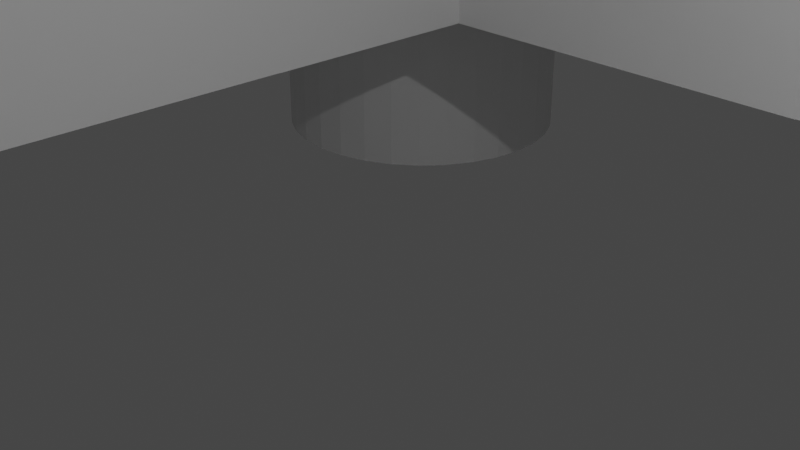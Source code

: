 # Source: capaclateralsethernet2.blend  (saved by Blender 3.1.7; exported with 4.5.12 LTS)
import bpy
from mathutils import Matrix  # noqa: F401  (used for matrix-valued properties, if any)

bpy.ops.wm.read_factory_settings(use_empty=True)
scene = bpy.context.scene
scene.name = 'Scene'

# ---- collections
col_collection = bpy.data.collections.new('Collection'); scene.collection.children.link(col_collection)

# ---- world
world_world = bpy.data.worlds.new('World'); scene.world = world_world
world_world.use_nodes = True; world_world.node_tree.nodes.clear()
_N = world_world.node_tree.nodes; _L = world_world.node_tree.links
n0 = _N.new('ShaderNodeOutputWorld'); n0.name = 'World Output'; n0.location = (300, 300)
n1 = _N.new('ShaderNodeBackground'); n1.name = 'Background'; n1.location = (10, 300)
n1.inputs[0].default_value = (0.05088, 0.05088, 0.05088, 1.0)
_L.new(n1.outputs[0], n0.inputs[0])
n0.is_active_output = True
world_world.color = (0.05088, 0.05088, 0.05088)
world_world.use_sun_shadow = False
world_world.sun_shadow_jitter_overblur = 0.0

# ---- cameras
cam_camera = bpy.data.cameras.new('Camera')
cam_camera.clip_end = 100.0
cam_camera.ortho_scale = 7.314

# ---- lights
light_light = bpy.data.lights.new('Light', 'POINT')
light_light.transmission_factor = 0.0
light_light.energy = 1000.0
light_light.shadow_soft_size = 0.1
light_light.shadow_maximum_resolution = 0.006
light_light.use_absolute_resolution = True

# ---- meshes
me_cylinder = bpy.data.meshes.new('Cylinder')
me_cylinder.from_pydata([(0.0, 1.0, -1.0), (0.0, 1.0, 1.0), (0.1951, 0.9808, -1.0), (0.1951, 0.9808, 1.0), (0.3827, 0.9239, -1.0), (0.3827, 0.9239, 1.0), (0.5556, 0.8315, -1.0), (0.5556, 0.8315, 1.0), (0.7071, 0.7071, -1.0), (0.7071, 0.7071, 1.0), (0.8315, 0.5556, -1.0), (0.8315, 0.5556, 1.0), (0.9239, 0.3827, -1.0), (0.9239, 0.3827, 1.0), (0.9808, 0.1951, -1.0), (0.9808, 0.1951, 1.0), (1.0, -4.371e-08, -1.0), (1.0, -4.371e-08, 1.0), (0.9808, -0.1951, -1.0), (0.9808, -0.1951, 1.0), (0.9239, -0.3827, -1.0), (0.9239, -0.3827, 1.0), (0.8315, -0.5556, -1.0), (0.8315, -0.5556, 1.0), (0.7071, -0.7071, -1.0), (0.7071, -0.7071, 1.0), (0.5556, -0.8315, -1.0), (0.5556, -0.8315, 1.0), (0.3827, -0.9239, -1.0), (0.3827, -0.9239, 1.0), (0.1951, -0.9808, -1.0), (0.1951, -0.9808, 1.0), (-8.742e-08, -1.0, -1.0), (-8.742e-08, -1.0, 1.0), (-0.1951, -0.9808, -1.0), (-0.1951, -0.9808, 1.0), (-0.3827, -0.9239, -1.0), (-0.3827, -0.9239, 1.0), (-0.5556, -0.8315, -1.0), (-0.5556, -0.8315, 1.0), (-0.7071, -0.7071, -1.0), (-0.7071, -0.7071, 1.0), (-0.8315, -0.5556, -1.0), (-0.8315, -0.5556, 1.0), (-0.9239, -0.3827, -1.0), (-0.9239, -0.3827, 1.0), (-0.9808, -0.1951, -1.0), (-0.9808, -0.1951, 1.0), (-1.0, 1.192e-08, -1.0), (-1.0, 1.192e-08, 1.0), (-0.9808, 0.1951, -1.0), (-0.9808, 0.1951, 1.0), (-0.9239, 0.3827, -1.0), (-0.9239, 0.3827, 1.0), (-0.8315, 0.5556, -1.0), (-0.8315, 0.5556, 1.0), (-0.7071, 0.7071, -1.0), (-0.7071, 0.7071, 1.0), (-0.5556, 0.8315, -1.0), (-0.5556, 0.8315, 1.0), (-0.3827, 0.9239, -1.0), (-0.3827, 0.9239, 1.0), (-0.1951, 0.9808, -1.0), (-0.1951, 0.9808, 1.0), (-0.5811, -6.929e-09, 1.0), (-0.5368, -0.2224, 1.0), (-0.5699, -0.1134, 1.0), (-0.5699, 0.1134, 1.0), (-0.4832, -0.3228, 1.0), (-0.4832, 0.3228, 1.0), (-0.5368, 0.2224, 1.0), (-0.1134, 0.5699, 1.0), (0.1134, 0.5699, 1.0), (-5.08e-08, 0.5811, 1.0), (-0.2224, 0.5368, 1.0), (-0.2224, -0.5368, 1.0), (0.0, -0.5811, 1.0), (0.1134, -0.5699, 1.0), (-0.1134, -0.5699, 1.0), (0.2224, -0.5368, 1.0), (0.2224, 0.5368, 1.0), (0.4832, 0.3228, 1.0), (0.4832, -0.3228, 1.0), (0.5811, 2.54e-08, 1.0), (0.5699, 0.1134, 1.0), (0.5368, -0.2224, 1.0), (0.5699, -0.1134, 1.0), (0.5368, 0.2224, 1.0), (-5.08e-08, 0.5811, -1.0), (0.1134, 0.5699, -1.0), (0.2224, -0.5368, -1.0), (0.2224, 0.5368, -1.0), (0.4832, -0.3228, -1.0), (0.4832, 0.3228, -1.0), (0.5811, 2.54e-08, -1.0), (0.5699, 0.1134, -1.0), (0.5699, -0.1134, -1.0), (0.5368, 0.2224, -1.0), (0.5368, -0.2224, -1.0), (-0.5811, -6.929e-09, -1.0), (-0.5368, -0.2224, -1.0), (-0.5699, -0.1134, -1.0), (-0.5699, 0.1134, -1.0), (-0.4832, -0.3228, -1.0), (-0.4832, 0.3228, -1.0), (-0.5368, 0.2224, -1.0), (-0.2224, 0.5368, -1.0), (-0.2224, -0.5368, -1.0), (-0.1134, 0.5699, -1.0), (0.1134, -0.5699, -1.0), (0.0, -0.5811, -1.0), (-0.1134, -0.5699, -1.0), (-0.427, 0.3912, 1.0), (-0.427, 0.4919, 1.0), (-0.3065, 0.4919, 1.0), (0.3065, -0.4919, 1.0), (0.427, -0.3912, 1.0), (0.427, -0.4919, 1.0), (0.427, 0.4919, 1.0), (0.3065, 0.4919, 1.0), (0.427, 0.3912, 1.0), (-0.3065, -0.4919, 1.0), (-0.427, -0.4919, 1.0), (-0.427, -0.3912, 1.0), (0.427, 0.4919, -1.0), (0.427, 0.3912, -1.0), (0.3065, 0.4919, -1.0), (-0.427, 0.3912, -1.0), (-0.427, 0.4919, -1.0), (-0.3065, 0.4919, -1.0), (-0.427, -0.3912, -1.0), (0.427, -0.4919, -1.0), (-0.427, -0.4919, -1.0), (-0.3065, -0.4919, -1.0), (0.427, -0.3912, -1.0), (0.3065, -0.4919, -1.0), (-0.6724, 0.6751, 2.971), (-0.6724, 0.6751, -1.001), (-0.6724, -0.6751, 2.971), (-0.6724, -0.6751, -1.001), (0.6724, 0.6751, 2.971), (0.6724, 0.6751, -1.001), (0.6724, -0.6751, 2.971), (0.6724, -0.6751, -1.001), (-0.427, -0.4919, 2.971), (0.427, -0.4919, 2.971), (-0.427, 0.4919, 2.971), (0.427, 0.4919, 2.971), (0.427, -0.4919, -1.001), (-0.427, -0.4919, -1.001), (-0.427, 0.4919, -1.001), (0.427, 0.4919, -1.001)], [], [(0, 1, 3, 2), (2, 3, 5, 4), (4, 5, 7, 6), (6, 7, 9, 8), (8, 9, 11, 10), (10, 11, 13, 12), (12, 13, 15, 14), (14, 15, 17, 16), (16, 17, 19, 18), (18, 19, 21, 20), (20, 21, 23, 22), (22, 23, 25, 24), (24, 25, 27, 26), (26, 27, 29, 28), (28, 29, 31, 30), (30, 31, 33, 32), (32, 33, 35, 34), (34, 35, 37, 36), (36, 37, 39, 38), (38, 39, 41, 40), (40, 41, 43, 42), (42, 43, 45, 44), (44, 45, 47, 46), (46, 47, 49, 48), (48, 49, 51, 50), (50, 51, 53, 52), (52, 53, 55, 54), (54, 55, 57, 56), (56, 57, 59, 58), (58, 59, 61, 60), (81, 87, 84, 83, 86, 85, 82, 116, 117, 115, 79, 77, 76, 78, 75, 37, 35, 33, 31, 29, 27, 25, 23, 21, 19, 17, 15, 13, 11, 9, 7, 5, 3, 1, 63, 61, 59, 57, 55, 53, 70, 69, 112, 113, 114, 74, 71, 73, 72, 80, 119, 118, 120), (123, 68, 65, 66, 64, 67, 70, 53, 51, 49, 47, 45, 43, 41, 39, 37, 75, 121, 122), (60, 61, 63, 62), (62, 63, 1, 0), (91, 89, 88, 108, 106, 129, 128, 127, 104, 105, 102, 99, 101, 46, 48, 50, 52, 54, 56, 58, 60, 62, 0, 2, 4, 6, 8, 10, 12, 14, 95, 97, 93, 125, 124, 126), (107, 111, 110, 109, 90, 135, 131, 134, 92, 98, 96, 94, 95, 14, 16, 18, 20, 22, 24, 26, 28, 30, 32, 34, 36, 38, 40, 42, 44, 46, 101, 100, 103, 130, 132, 133), (76, 77, 109, 110), (77, 79, 90, 109), (135, 90, 79, 115), (82, 92, 134, 116), (82, 85, 98, 92), (85, 86, 96, 98), (86, 83, 94, 96), (83, 84, 95, 94), (84, 87, 97, 95), (87, 81, 93, 97), (125, 93, 81, 120), (80, 91, 126, 119), (91, 80, 72, 89), (89, 72, 73, 88), (88, 73, 71, 108), (108, 71, 74, 106), (129, 106, 74, 114), (69, 104, 127, 112), (104, 69, 70, 105), (105, 70, 67, 102), (102, 67, 64, 99), (99, 64, 66, 101), (101, 66, 65, 100), (100, 65, 68, 103), (130, 103, 68, 123), (75, 107, 133, 121), (75, 78, 111, 107), (78, 76, 110, 111), (127, 128, 113, 112), (123, 122, 132, 130), (132, 122, 121, 133), (117, 131, 135, 115), (131, 117, 116, 134), (120, 118, 124, 125), (124, 118, 119, 126), (114, 113, 128, 129), (136, 137, 139, 138), (138, 139, 143, 142), (142, 143, 141, 140), (140, 141, 137, 136), (146, 136, 138, 142, 140, 147, 145, 144), (140, 136, 146, 147), (150, 137, 141, 151), (151, 141, 143, 139, 137, 150, 149, 148), (150, 146, 144, 149), (149, 144, 145, 148), (145, 147, 151, 148), (147, 146, 150, 151)])
_uv = me_cylinder.uv_layers.new(name='UVMap')
_uv.uv.foreach_set('vector', [1.0, 0.5, 1.0, 1.0, 0.9688, 1.0, 0.9688, 0.5, 0.9688, 0.5, 0.9688, 1.0, 0.9375, 1.0, 0.9375, 0.5, 0.9375, 0.5, 0.9375, 1.0, 0.9062, 1.0, 0.9062, 0.5, 0.9062, 0.5, 0.9062, 1.0, 0.875, 1.0, 0.875, 0.5, 0.875, 0.5, 0.875, 1.0, 0.8438, 1.0, 0.8438, 0.5, 0.8438, 0.5, 0.8438, 1.0, 0.8125, 1.0, 0.8125, 0.5, 0.8125, 0.5, 0.8125, 1.0, 0.7812, 1.0, 0.7812, 0.5, 0.7812, 0.5, 0.7812, 1.0, 0.75, 1.0, 0.75, 0.5, 0.75, 0.5, 0.75, 1.0, 0.7188, 1.0, 0.7188, 0.5, 0.7188, 0.5, 0.7188, 1.0, 0.6875, 1.0, 0.6875, 0.5, 0.6875, 0.5, 0.6875, 1.0, 0.6562, 1.0, 0.6562, 0.5, 0.6562, 0.5, 0.6562, 1.0, 0.625, 1.0, 0.625, 0.5, 0.625, 0.5, 0.625, 1.0, 0.5938, 1.0, 0.5938, 0.5, 0.5938, 0.5, 0.5938, 1.0, 0.5625, 1.0, 0.5625, 0.5, 0.5625, 0.5, 0.5625, 1.0, 0.5312, 1.0, 0.5312, 0.5, 0.5312, 0.5, 0.5312, 1.0, 0.5, 1.0, 0.5, 0.5, 0.5, 0.5, 0.5, 1.0, 0.4688, 1.0, 0.4688, 0.5, 0.4688, 0.5, 0.4688, 1.0, 0.4375, 1.0, 0.4375, 0.5, 0.4375, 0.5, 0.4375, 1.0, 0.4062, 1.0, 0.4062, 0.5, 0.4062, 0.5, 0.4062, 1.0, 0.375, 1.0, 0.375, 0.5, 0.375, 0.5, 0.375, 1.0, 0.3438, 1.0, 0.3438, 0.5, 0.3438, 0.5, 0.3438, 1.0, 0.3125, 1.0, 0.3125, 0.5, 0.3125, 0.5, 0.3125, 1.0, 0.2812, 1.0, 0.2812, 0.5, 0.2812, 0.5, 0.2812, 1.0, 0.25, 1.0, 0.25, 0.5, 0.25, 0.5, 0.25, 1.0, 0.2188, 1.0, 0.2188, 0.5, 0.2188, 0.5, 0.2188, 1.0, 0.1875, 1.0, 0.1875, 0.5, 0.1875, 0.5, 0.1875, 1.0, 0.1562, 1.0, 0.1562, 0.5, 0.1562, 0.5, 0.1562, 1.0, 0.125, 1.0, 0.125, 0.5, 0.125, 0.5, 0.125, 1.0, 0.09375, 1.0, 0.09375, 0.5, 0.09375, 0.5, 0.09375, 1.0, 0.0625, 1.0, 0.0625, 0.5, 0.366, 0.3275, 0.3788, 0.3034, 0.3868, 0.2772, 0.3895, 0.25, 0.3868, 0.2228, 0.3788, 0.1966, 0.366, 0.1725, 0.3525, 0.1561, 0.3525, 0.1319, 0.3236, 0.1319, 0.3034, 0.1212, 0.2772, 0.1132, 0.25, 0.1105, 0.2228, 0.1132, 0.1966, 0.1212, 0.1582, 0.02827, 0.2032, 0.01461, 0.25, 0.01, 0.2968, 0.01461, 0.3418, 0.02827, 0.3833, 0.05045, 0.4197, 0.08029, 0.4496, 0.1167, 0.4717, 0.1582, 0.4854, 0.2032, 0.49, 0.25, 0.4854, 0.2968, 0.4717, 0.3418, 0.4496, 0.3833, 0.4197, 0.4197, 0.3833, 0.4496, 0.3418, 0.4717, 0.2968, 0.4854, 0.25, 0.49, 0.2032, 0.4854, 0.1582, 0.4717, 0.1167, 0.4496, 0.08029, 0.4197, 0.05045, 0.3833, 0.02827, 0.3418, 0.1212, 0.3034, 0.134, 0.3275, 0.1475, 0.3439, 0.1475, 0.3681, 0.1764, 0.3681, 0.1966, 0.3788, 0.2228, 0.3868, 0.25, 0.3895, 0.2772, 0.3868, 0.3034, 0.3788, 0.3236, 0.3681, 0.3525, 0.3681, 0.3525, 0.3439, 0.1475, 0.1561, 0.134, 0.1725, 0.1212, 0.1966, 0.1132, 0.2228, 0.1105, 0.25, 0.1132, 0.2772, 0.1212, 0.3034, 0.02827, 0.3418, 0.01461, 0.2968, 0.01, 0.25, 0.01461, 0.2032, 0.02827, 0.1582, 0.05045, 0.1167, 0.08029, 0.08029, 0.1167, 0.05045, 0.1582, 0.02827, 0.1966, 0.1212, 0.1764, 0.1319, 0.1475, 0.1319, 0.0625, 0.5, 0.0625, 1.0, 0.03125, 1.0, 0.03125, 0.5, 0.03125, 0.5, 0.03125, 1.0, 0.0, 1.0, 0.0, 0.5, 0.8034, 0.3788, 0.7772, 0.3868, 0.75, 0.3895, 0.7228, 0.3868, 0.6966, 0.3788, 0.6764, 0.3681, 0.6475, 0.3681, 0.6475, 0.3439, 0.634, 0.3275, 0.6212, 0.3034, 0.6132, 0.2772, 0.6105, 0.25, 0.6132, 0.2228, 0.5146, 0.2032, 0.51, 0.25, 0.5146, 0.2968, 0.5283, 0.3418, 0.5504, 0.3833, 0.5803, 0.4197, 0.6167, 0.4496, 0.6582, 0.4717, 0.7032, 0.4854, 0.75, 0.49, 0.7968, 0.4854, 0.8418, 0.4717, 0.8833, 0.4496, 0.9197, 0.4197, 0.9496, 0.3833, 0.9717, 0.3418, 0.9854, 0.2968, 0.8868, 0.2772, 0.8788, 0.3034, 0.866, 0.3275, 0.8525, 0.3439, 0.8525, 0.3681, 0.8236, 0.3681, 0.6966, 0.1212, 0.7228, 0.1132, 0.75, 0.1105, 0.7772, 0.1132, 0.8034, 0.1212, 0.8236, 0.1319, 0.8525, 0.1319, 0.8525, 0.1561, 0.866, 0.1725, 0.8788, 0.1966, 0.8868, 0.2228, 0.8895, 0.25, 0.8868, 0.2772, 0.9854, 0.2968, 0.99, 0.25, 0.9854, 0.2032, 0.9717, 0.1582, 0.9496, 0.1167, 0.9197, 0.08029, 0.8833, 0.05045, 0.8418, 0.02827, 0.7968, 0.01461, 0.75, 0.01, 0.7032, 0.01461, 0.6582, 0.02827, 0.6167, 0.05045, 0.5803, 0.08029, 0.5504, 0.1167, 0.5283, 0.1582, 0.5146, 0.2032, 0.6132, 0.2228, 0.6212, 0.1966, 0.634, 0.1725, 0.6475, 0.1561, 0.6475, 0.1319, 0.6764, 0.1319, 1.0, 0.6427, 0.9688, 0.6427, 0.9688, 0.691, 1.0, 0.691, 0.9688, 0.6427, 0.9375, 0.6427, 0.9375, 0.691, 0.9688, 0.691, 0.9113, 0.691, 0.9375, 0.691, 0.9375, 0.6427, 0.9113, 0.6427, 0.8438, 0.6427, 0.8438, 0.691, 0.868, 0.691, 0.868, 0.6427, 0.8438, 0.6427, 0.8125, 0.6427, 0.8125, 0.691, 0.8438, 0.691, 0.8125, 0.6427, 0.7812, 0.6427, 0.7812, 0.691, 0.8125, 0.691, 0.7812, 0.6427, 0.75, 0.6427, 0.75, 0.691, 0.7812, 0.691, 0.75, 0.6427, 0.7188, 0.6427, 0.7188, 0.691, 0.75, 0.691, 0.7187, 0.6427, 0.6875, 0.6427, 0.6875, 0.691, 0.7188, 0.691, 0.6875, 0.6427, 0.6562, 0.6427, 0.6562, 0.691, 0.6875, 0.691, 0.632, 0.691, 0.6562, 0.691, 0.6562, 0.6427, 0.632, 0.6427, 0.5625, 0.6427, 0.5625, 0.691, 0.5887, 0.691, 0.5887, 0.6427, 0.5625, 0.691, 0.5625, 0.6427, 0.5312, 0.6427, 0.5312, 0.691, 0.5312, 0.691, 0.5312, 0.6427, 0.5, 0.6427, 0.5, 0.691, 0.5, 0.691, 0.5, 0.6427, 0.4688, 0.6427, 0.4688, 0.691, 0.4688, 0.691, 0.4688, 0.6427, 0.4375, 0.6427, 0.4375, 0.691, 0.4113, 0.691, 0.4375, 0.691, 0.4375, 0.6427, 0.4113, 0.6427, 0.3438, 0.6427, 0.3438, 0.691, 0.368, 0.691, 0.368, 0.6427, 0.3438, 0.691, 0.3438, 0.6427, 0.3125, 0.6427, 0.3125, 0.691, 0.3125, 0.691, 0.3125, 0.6427, 0.2812, 0.6427, 0.2812, 0.691, 0.2812, 0.691, 0.2812, 0.6427, 0.25, 0.6427, 0.25, 0.691, 0.25, 0.691, 0.25, 0.6427, 0.2188, 0.6427, 0.2188, 0.691, 0.2188, 0.691, 0.2187, 0.6427, 0.1875, 0.6427, 0.1875, 0.691, 0.1875, 0.691, 0.1875, 0.6427, 0.1562, 0.6427, 0.1562, 0.691, 0.132, 0.691, 0.1562, 0.691, 0.1562, 0.6427, 0.132, 0.6427, 0.0625, 0.6427, 0.0625, 0.691, 0.08866, 0.691, 0.08866, 0.6427, 0.0625, 0.6427, 0.03125, 0.6427, 0.03125, 0.691, 0.0625, 0.691, 0.03125, 0.6427, 0.0, 0.6427, 0.0, 0.691, 0.03125, 0.691, 0.5332, 0.02558, 0.5332, 0.0, 0.5109, 0.0, 0.5109, 0.02558, 0.5109, 0.2244, 0.5109, 0.25, 0.5332, 0.25, 0.5332, 0.2244, 0.5332, 0.25, 0.5109, 0.25, 0.5109, 0.2853, 0.5332, 0.2853, 0.5109, 0.5, 0.5332, 0.5, 0.5332, 0.4647, 0.5109, 0.4647, 0.5332, 0.5, 0.5109, 0.5, 0.5109, 0.5256, 0.5332, 0.5256, 0.5109, 0.7244, 0.5109, 0.75, 0.5332, 0.75, 0.5332, 0.7244, 0.5332, 0.75, 0.5109, 0.75, 0.5109, 0.7853, 0.5332, 0.7853, 0.5109, 0.9647, 0.5109, 1.0, 0.5332, 1.0, 0.5332, 0.9647, 0.375, 0.0, 0.625, 0.0, 0.625, 0.25, 0.375, 0.25, 0.375, 0.25, 0.625, 0.25, 0.625, 0.5, 0.375, 0.5, 0.375, 0.5, 0.625, 0.5, 0.625, 0.75, 0.375, 0.75, 0.375, 0.75, 0.625, 0.75, 0.625, 1.0, 0.375, 1.0, 0.1706, 0.7161, 0.125, 0.75, 0.125, 0.5, 0.375, 0.5, 0.375, 0.75, 0.3294, 0.7161, 0.3294, 0.5339, 0.1706, 0.5339, 0.375, 0.75, 0.125, 0.75, 0.1706, 0.7161, 0.3294, 0.7161, 0.8294, 0.7161, 0.875, 0.75, 0.625, 0.75, 0.6706, 0.7161, 0.6706, 0.7161, 0.625, 0.75, 0.625, 0.5, 0.875, 0.5, 0.875, 0.75, 0.8294, 0.7161, 0.8294, 0.5339, 0.6706, 0.5339, 0.5332, 0.0, 0.4889, 0.0, 0.4889, 0.25, 0.5332, 0.25, 0.5332, 0.25, 0.4889, 0.25, 0.4889, 0.5, 0.5332, 0.5, 0.4889, 0.5, 0.4889, 0.75, 0.5332, 0.75, 0.5332, 0.5, 0.4889, 0.75, 0.4889, 1.0, 0.5332, 1.0, 0.5332, 0.75])
me_cylinder.use_remesh_fix_poles = True
me_cylinder.use_remesh_preserve_attributes = False
me_cylinder.update()
me_cube_001 = bpy.data.meshes.new('Cube.001')
me_cube_001.from_pydata([(-1.0, -1.0, -1.0), (-1.0, -1.0, 1.0), (-1.0, 1.0, -1.0), (-1.0, 1.0, 1.0), (1.0, -1.0, -1.0), (1.0, -1.0, 1.0), (1.0, 1.0, -1.0), (1.0, 1.0, 1.0), (0.0, 0.4574, -1.0), (0.4574, -2e-08, -1.0), (0.4487, -0.08924, -1.0), (0.4487, 0.08924, -1.0), (0.4226, -0.1751, -1.0), (0.4226, 0.1751, -1.0), (-0.4574, 5.455e-09, -1.0), (-0.4487, -0.08924, -1.0), (-0.4487, 0.08924, -1.0), (-0.4226, -0.1751, -1.0), (-0.4226, 0.1751, -1.0), (-3.999e-08, -0.4574, -1.0), (-0.4574, 5.455e-09, 1.0), (-0.4487, 0.08924, 1.0), (-0.4487, -0.08924, 1.0), (-0.4226, -0.1751, 1.0), (-0.4226, 0.1751, 1.0), (0.0, 0.4574, 1.0), (-3.999e-08, -0.4574, 1.0), (0.4574, -2e-08, 1.0), (0.4226, -0.1751, 1.0), (0.4487, -0.08924, 1.0), (0.4487, 0.08924, 1.0), (0.4226, 0.1751, 1.0), (-0.8559, -0.7875, -1.0), (-0.8507, -0.7615, -1.0), (-0.8545, -0.7742, -1.0), (-0.8444, -0.7497, -1.0), (-0.8256, -0.7309, -1.0), (-0.8359, -0.7394, -1.0), (-0.8138, -0.7246, -1.0), (-0.8545, -0.8008, -1.0), (-0.8507, -0.8136, -1.0), (-0.7878, -0.7194, -1.0), (-0.7745, -0.7207, -1.0), (-0.8011, -0.7207, -1.0), (-0.8444, -0.8253, -1.0), (-0.8359, -0.8357, -1.0), (-0.7617, -0.7246, -1.0), (-0.7396, -0.7394, -1.0), (-0.7499, -0.7309, -1.0), (-0.8256, -0.8441, -1.0), (-0.7312, -0.7497, -1.0), (-0.7249, -0.7615, -1.0), (-0.8138, -0.8504, -1.0), (-0.8011, -0.8543, -1.0), (-0.7197, -0.7875, -1.0), (-0.721, -0.8008, -1.0), (-0.721, -0.7742, -1.0), (-0.7878, -0.8556, -1.0), (-0.7617, -0.8504, -1.0), (-0.7499, -0.8441, -1.0), (-0.7745, -0.8543, -1.0), (-0.7312, -0.8253, -1.0), (-0.7396, -0.8357, -1.0), (-0.7249, -0.8136, -1.0), (-0.8559, -0.7875, 1.0), (-0.8507, -0.7615, 1.0), (-0.8545, -0.7742, 1.0), (-0.8359, -0.7394, 1.0), (-0.8138, -0.7246, 1.0), (-0.8256, -0.7309, 1.0), (-0.8444, -0.7497, 1.0), (-0.7878, -0.8556, 1.0), (-0.7617, -0.8504, 1.0), (-0.7499, -0.8441, 1.0), (-0.7745, -0.8543, 1.0), (-0.7312, -0.8253, 1.0), (-0.7396, -0.8357, 1.0), (-0.7249, -0.8136, 1.0), (-0.8138, -0.8504, 1.0), (-0.8011, -0.8543, 1.0), (-0.7197, -0.7875, 1.0), (-0.721, -0.8008, 1.0), (-0.721, -0.7742, 1.0), (-0.8545, -0.8008, 1.0), (-0.8507, -0.8136, 1.0), (-0.8011, -0.7207, 1.0), (-0.7745, -0.7207, 1.0), (-0.7878, -0.7194, 1.0), (-0.8256, -0.8441, 1.0), (-0.7312, -0.7497, 1.0), (-0.7249, -0.7615, 1.0), (-0.8444, -0.8253, 1.0), (-0.8359, -0.8357, 1.0), (-0.7499, -0.7309, 1.0), (-0.7396, -0.7394, 1.0), (-0.7617, -0.7246, 1.0), (0.8258, -0.7309, -1.0), (0.814, -0.7246, -1.0), (0.8361, -0.7394, -1.0), (0.8509, -0.7615, -1.0), (0.8446, -0.7497, -1.0), (0.8561, -0.7875, -1.0), (0.8548, -0.7742, -1.0), (0.7314, -0.8253, -1.0), (0.7398, -0.8357, -1.0), (0.7251, -0.8136, -1.0), (0.7619, -0.8504, -1.0), (0.7501, -0.8441, -1.0), (0.788, -0.8556, -1.0), (0.7747, -0.8543, -1.0), (0.7747, -0.7207, -1.0), (0.788, -0.7194, -1.0), (0.8013, -0.7207, -1.0), (0.8509, -0.8136, -1.0), (0.8548, -0.8008, -1.0), (0.7398, -0.7394, -1.0), (0.7501, -0.7309, -1.0), (0.7619, -0.7246, -1.0), (0.8446, -0.8253, -1.0), (0.8361, -0.8357, -1.0), (0.7199, -0.7875, -1.0), (0.7212, -0.7742, -1.0), (0.7212, -0.8008, -1.0), (0.814, -0.8504, -1.0), (0.8013, -0.8543, -1.0), (0.7251, -0.7615, -1.0), (0.7314, -0.7497, -1.0), (0.8258, -0.8441, -1.0), (0.7251, -0.7615, 1.0), (0.7314, -0.7497, 1.0), (0.8258, -0.8441, 1.0), (0.8359, -0.8359, 1.0), (0.7396, -0.7396, 1.0), (0.7199, -0.7875, 1.0), (0.7212, -0.8008, 1.0), (0.7212, -0.7742, 1.0), (0.814, -0.8504, 1.0), (0.8013, -0.8543, 1.0), (0.7251, -0.8136, 1.0), (0.7398, -0.8357, 1.0), (0.7314, -0.8253, 1.0), (0.7619, -0.8504, 1.0), (0.788, -0.8556, 1.0), (0.7747, -0.8543, 1.0), (0.7501, -0.8441, 1.0), (0.7398, -0.7394, 1.0), (0.7501, -0.7309, 1.0), (0.7619, -0.7246, 1.0), (0.8361, -0.8357, 1.0), (0.8446, -0.8253, 1.0), (0.788, -0.7194, 1.0), (0.7747, -0.7207, 1.0), (0.8548, -0.8008, 1.0), (0.8509, -0.8136, 1.0), (0.8013, -0.7207, 1.0), (0.8258, -0.7309, 1.0), (0.814, -0.7246, 1.0), (0.8361, -0.7394, 1.0), (0.8509, -0.7615, 1.0), (0.8446, -0.7497, 1.0), (0.8561, -0.7875, 1.0), (0.8548, -0.7742, 1.0), (0.7501, 0.732, -1.0), (0.7619, 0.7257, -1.0), (0.7402, 0.7402, -1.0), (0.8446, 0.8265, -1.0), (0.8364, 0.8364, -1.0), (0.7747, 0.7219, -1.0), (0.788, 0.7206, -1.0), (0.8013, 0.7219, -1.0), (0.8509, 0.8147, -1.0), (0.8548, 0.8019, -1.0), (0.814, 0.7257, -1.0), (0.8361, 0.7405, -1.0), (0.8258, 0.732, -1.0), (0.8509, 0.7626, -1.0), (0.8561, 0.7886, -1.0), (0.8446, 0.7508, -1.0), (0.8548, 0.7754, -1.0), (0.7314, 0.7508, -1.0), (0.7251, 0.7626, -1.0), (0.8361, 0.8368, -1.0), (0.8258, 0.8452, -1.0), (0.7398, 0.7405, -1.0), (0.7199, 0.7886, -1.0), (0.7212, 0.8019, -1.0), (0.7212, 0.7754, -1.0), (0.814, 0.8515, -1.0), (0.8013, 0.8554, -1.0), (0.7314, 0.8265, -1.0), (0.7251, 0.8147, -1.0), (0.7398, 0.8368, -1.0), (0.7619, 0.8515, -1.0), (0.7501, 0.8452, -1.0), (0.788, 0.8567, -1.0), (0.7747, 0.8554, -1.0), (0.7314, 0.8265, 1.0), (0.7251, 0.8147, 1.0), (0.7398, 0.8368, 1.0), (0.7619, 0.8515, 1.0), (0.7501, 0.8452, 1.0), (0.788, 0.8567, 1.0), (0.7747, 0.8554, 1.0), (0.7199, 0.7886, 1.0), (0.7212, 0.8019, 1.0), (0.7212, 0.7754, 1.0), (0.814, 0.8515, 1.0), (0.8013, 0.8554, 1.0), (0.7251, 0.7626, 1.0), (0.7314, 0.7508, 1.0), (0.7398, 0.7405, 1.0), (0.8361, 0.8368, 1.0), (0.8258, 0.8452, 1.0), (0.7501, 0.732, 1.0), (0.7619, 0.7257, 1.0), (0.8446, 0.8265, 1.0), (0.7747, 0.7219, 1.0), (0.788, 0.7206, 1.0), (0.8013, 0.7219, 1.0), (0.8548, 0.8019, 1.0), (0.8509, 0.8147, 1.0), (0.814, 0.7257, 1.0), (0.8361, 0.7405, 1.0), (0.8258, 0.732, 1.0), (0.8509, 0.7626, 1.0), (0.8561, 0.7886, 1.0), (0.8446, 0.7508, 1.0), (0.8548, 0.7754, 1.0), (-0.844, 0.8265, -1.0), (-0.8361, 0.8361, -1.0), (-0.7613, 0.7257, -1.0), (-0.7399, 0.7399, -1.0), (-0.7495, 0.732, -1.0), (-0.8542, 0.8019, -1.0), (-0.8503, 0.8147, -1.0), (-0.7874, 0.7206, -1.0), (-0.7741, 0.7219, -1.0), (-0.8007, 0.7219, -1.0), (-0.8555, 0.7886, -1.0), (-0.8503, 0.7626, -1.0), (-0.8542, 0.7754, -1.0), (-0.8355, 0.7405, -1.0), (-0.8134, 0.7257, -1.0), (-0.8252, 0.732, -1.0), (-0.844, 0.7508, -1.0), (-0.8355, 0.8368, -1.0), (-0.8252, 0.8452, -1.0), (-0.7308, 0.7508, -1.0), (-0.7245, 0.7626, -1.0), (-0.7392, 0.7405, -1.0), (-0.8134, 0.8515, -1.0), (-0.8007, 0.8554, -1.0), (-0.7193, 0.7886, -1.0), (-0.7206, 0.7754, -1.0), (-0.7206, 0.8019, -1.0), (-0.7874, 0.8567, -1.0), (-0.7613, 0.8515, -1.0), (-0.7741, 0.8554, -1.0), (-0.7308, 0.8265, -1.0), (-0.7392, 0.8368, -1.0), (-0.7245, 0.8147, -1.0), (-0.7495, 0.8452, -1.0), (-0.844, 0.8265, 1.0), (-0.8361, 0.8361, 1.0), (-0.7399, 0.7399, 1.0), (-0.7613, 0.7257, 1.0), (-0.7495, 0.732, 1.0), (-0.8542, 0.8019, 1.0), (-0.8503, 0.8147, 1.0), (-0.7874, 0.7206, 1.0), (-0.7741, 0.7219, 1.0), (-0.8007, 0.7219, 1.0), (-0.8555, 0.7886, 1.0), (-0.8503, 0.7626, 1.0), (-0.8542, 0.7754, 1.0), (-0.8355, 0.7405, 1.0), (-0.8134, 0.7257, 1.0), (-0.8252, 0.732, 1.0), (-0.844, 0.7508, 1.0), (-0.8355, 0.8368, 1.0), (-0.8252, 0.8452, 1.0), (-0.7308, 0.7508, 1.0), (-0.7245, 0.7626, 1.0), (-0.7392, 0.7405, 1.0), (-0.8134, 0.8515, 1.0), (-0.8007, 0.8554, 1.0), (-0.7193, 0.7886, 1.0), (-0.7206, 0.7754, 1.0), (-0.7206, 0.8019, 1.0), (-0.7874, 0.8567, 1.0), (-0.7613, 0.8515, 1.0), (-0.7741, 0.8554, 1.0), (-0.7308, 0.8265, 1.0), (-0.7392, 0.8368, 1.0), (-0.7245, 0.8147, 1.0), (-0.7495, 0.8452, 1.0), (-0.395, 0.395, -1.0), (-0.395, -0.395, -1.0), (-0.395, 0.2267, -1.0), (-0.395, -0.2267, -1.0), (0.395, -0.3949, -1.0), (0.395, 0.395, -1.0), (0.395, -0.2267, -1.0), (0.395, 0.2267, -1.0), (-0.395, -0.455, -1.0), (0.395, -0.455, -1.0), (-0.02484, -0.455, -1.0), (0.02484, -0.455, -1.0), (0.395, 0.455, -1.0), (-0.395, 0.455, -1.0), (0.02484, 0.455, -1.0), (-0.02484, 0.455, -1.0), (0.395, -0.395, 1.0), (-0.395, -0.395, 1.0), (0.395, -0.455, 1.0), (-0.395, -0.455, 1.0), (0.02484, -0.455, 1.0), (-0.02484, -0.455, 1.0), (-0.395, 0.395, 1.0), (-0.395, -0.2267, 1.0), (-0.395, 0.2267, 1.0), (0.395, 0.3951, 1.0), (0.395, 0.2267, 1.0), (0.395, -0.2267, 1.0), (0.395, 0.455, 1.0), (0.02484, 0.455, 1.0), (-0.395, 0.455, 1.0), (-0.02484, 0.455, 1.0)], [], [(0, 1, 3, 2), (2, 3, 7, 6), (6, 7, 5, 4), (4, 5, 1, 0), (298, 18, 16, 14, 15, 17, 299, 297, 47, 48, 46, 42, 41, 43, 38, 36, 37, 35, 33, 34, 32, 39, 40, 44, 45, 0, 2, 229, 228, 234, 233, 238, 240, 239, 244, 241, 243, 242, 237, 235, 236, 230, 232, 231, 296), (12, 10, 9, 11, 13, 303, 301, 164, 162, 163, 167, 168, 169, 172, 174, 173, 177, 175, 178, 176, 171, 170, 165, 166, 6, 4, 119, 118, 113, 114, 101, 102, 99, 100, 98, 96, 97, 112, 111, 110, 117, 116, 115, 300, 302), (19, 307, 305, 300, 115, 126, 125, 121, 120, 122, 105, 103, 104, 107, 106, 109, 108, 124, 123, 127, 119, 4, 0, 45, 49, 52, 53, 57, 60, 58, 59, 62, 61, 63, 55, 54, 56, 51, 50, 47, 297, 304, 306), (310, 8, 311, 309, 296, 231, 249, 247, 248, 253, 252, 254, 260, 258, 259, 261, 256, 257, 255, 251, 250, 246, 245, 229, 2, 6, 166, 181, 182, 187, 188, 194, 195, 192, 193, 191, 189, 190, 185, 184, 186, 180, 179, 183, 164, 301, 308), (316, 26, 317, 315, 313, 94, 89, 90, 82, 80, 81, 77, 75, 76, 73, 72, 74, 71, 79, 78, 88, 92, 1, 5, 131, 130, 136, 137, 142, 143, 141, 144, 139, 140, 138, 134, 133, 135, 128, 129, 132, 312, 314), (319, 23, 22, 20, 21, 24, 320, 318, 264, 266, 265, 270, 269, 271, 276, 277, 275, 278, 273, 274, 272, 267, 268, 262, 263, 3, 1, 92, 91, 84, 83, 64, 66, 65, 70, 67, 69, 68, 85, 87, 86, 95, 93, 94, 313), (31, 30, 27, 29, 28, 323, 312, 132, 145, 146, 147, 151, 150, 154, 156, 155, 157, 159, 158, 161, 160, 152, 153, 149, 148, 131, 5, 7, 211, 215, 220, 219, 225, 227, 224, 226, 222, 223, 221, 218, 217, 216, 214, 213, 210, 321, 322), (327, 25, 325, 324, 321, 210, 209, 208, 205, 203, 204, 197, 196, 198, 200, 199, 202, 201, 207, 206, 212, 211, 7, 3, 263, 279, 280, 284, 285, 289, 291, 290, 295, 293, 292, 294, 288, 286, 287, 282, 281, 283, 264, 318, 326), (25, 8, 310, 325), (303, 13, 31, 322), (13, 11, 30, 31), (11, 9, 27, 30), (9, 10, 29, 27), (10, 12, 28, 29), (28, 12, 302, 323), (19, 26, 316, 307), (26, 19, 306, 317), (299, 17, 23, 319), (23, 17, 15, 22), (22, 15, 14, 20), (20, 14, 16, 21), (21, 16, 18, 24), (24, 18, 298, 320), (8, 25, 327, 311), (87, 41, 42, 86), (86, 42, 46, 95), (95, 46, 48, 93), (93, 48, 47, 94), (47, 50, 89, 94), (50, 51, 90, 89), (51, 56, 82, 90), (56, 54, 80, 82), (54, 55, 81, 80), (55, 63, 77, 81), (63, 61, 75, 77), (61, 62, 76, 75), (62, 59, 73, 76), (59, 58, 72, 73), (58, 60, 74, 72), (60, 57, 71, 74), (57, 53, 79, 71), (53, 52, 78, 79), (52, 49, 88, 78), (49, 45, 92, 88), (92, 45, 44, 91), (91, 44, 40, 84), (84, 40, 39, 83), (83, 39, 32, 64), (64, 32, 34, 66), (66, 34, 33, 65), (65, 33, 35, 70), (70, 35, 37, 67), (67, 37, 36, 69), (69, 36, 38, 68), (68, 38, 43, 85), (85, 43, 41, 87), (150, 111, 112, 154), (154, 112, 97, 156), (156, 97, 96, 155), (155, 96, 98, 157), (98, 100, 159, 157), (100, 99, 158, 159), (99, 102, 161, 158), (102, 101, 160, 161), (101, 114, 152, 160), (114, 113, 153, 152), (113, 118, 149, 153), (118, 119, 148, 149), (131, 148, 119, 127, 130), (127, 123, 136, 130), (123, 124, 137, 136), (124, 108, 142, 137), (108, 109, 143, 142), (109, 106, 141, 143), (106, 107, 144, 141), (107, 104, 139, 144), (139, 104, 103, 140), (140, 103, 105, 138), (138, 105, 122, 134), (134, 122, 120, 133), (133, 120, 121, 135), (135, 121, 125, 128), (128, 125, 126, 129), (132, 129, 126, 115, 145), (145, 115, 116, 146), (146, 116, 117, 147), (147, 117, 110, 151), (151, 110, 111, 150), (201, 194, 188, 207), (207, 188, 187, 206), (206, 187, 182, 212), (212, 182, 181, 211), (215, 211, 181, 166, 165), (165, 170, 220, 215), (170, 171, 219, 220), (171, 176, 225, 219), (176, 178, 227, 225), (178, 175, 224, 227), (175, 177, 226, 224), (177, 173, 222, 226), (173, 174, 223, 222), (174, 172, 221, 223), (172, 169, 218, 221), (169, 168, 217, 218), (168, 167, 216, 217), (167, 163, 214, 216), (163, 162, 213, 214), (210, 213, 162, 164, 183), (210, 183, 179, 209), (209, 179, 180, 208), (208, 180, 186, 205), (205, 186, 184, 203), (203, 184, 185, 204), (204, 185, 190, 197), (197, 190, 189, 196), (196, 189, 191, 198), (198, 191, 193, 200), (200, 193, 192, 199), (199, 192, 195, 202), (202, 195, 194, 201), (289, 255, 257, 291), (291, 257, 256, 290), (290, 256, 261, 295), (295, 261, 259, 293), (259, 258, 292, 293), (258, 260, 294, 292), (260, 254, 288, 294), (254, 252, 286, 288), (252, 253, 287, 286), (253, 248, 282, 287), (248, 247, 281, 282), (247, 249, 283, 281), (283, 249, 231, 232, 266, 264), (232, 230, 265, 266), (230, 236, 270, 265), (236, 235, 269, 270), (235, 237, 271, 269), (237, 242, 276, 271), (242, 243, 277, 276), (243, 241, 275, 277), (275, 241, 244, 278), (278, 244, 239, 273), (273, 239, 240, 274), (274, 240, 238, 272), (272, 238, 233, 267), (267, 233, 234, 268), (268, 234, 228, 262), (263, 262, 228, 229, 245, 279), (279, 245, 246, 280), (280, 246, 250, 284), (284, 250, 251, 285), (285, 251, 255, 289), (319, 313, 315, 304, 297, 299), (298, 296, 309, 326, 318, 320), (327, 326, 309, 311), (310, 308, 324, 325), (322, 321, 324, 308, 301, 303), (302, 300, 305, 314, 312, 323), (314, 305, 307, 316), (304, 315, 317, 306)])
_uv = me_cube_001.uv_layers.new(name='UVMap')
_uv.uv.foreach_set('vector', [0.375, 0.0, 0.625, 0.0, 0.625, 0.25, 0.375, 0.25, 0.375, 0.25, 0.625, 0.25, 0.625, 0.5, 0.375, 0.5, 0.375, 0.5, 0.625, 0.5, 0.625, 0.75, 0.375, 0.75, 0.375, 0.75, 0.625, 0.75, 0.625, 1.0, 0.375, 1.0, 0.2006, 0.5967, 0.1972, 0.6031, 0.1939, 0.6138, 0.1928, 0.625, 0.1939, 0.6362, 0.1972, 0.6469, 0.2006, 0.6533, 0.2006, 0.6744, 0.1575, 0.7174, 0.1563, 0.7164, 0.1548, 0.7156, 0.1532, 0.7151, 0.1515, 0.7149, 0.1499, 0.7151, 0.1483, 0.7156, 0.1468, 0.7164, 0.1455, 0.7174, 0.1445, 0.7187, 0.1437, 0.7202, 0.1432, 0.7218, 0.143, 0.7234, 0.1432, 0.7251, 0.1437, 0.7267, 0.1445, 0.7282, 0.1455, 0.7295, 0.125, 0.75, 0.125, 0.5, 0.1455, 0.5205, 0.1445, 0.5217, 0.1437, 0.5232, 0.1432, 0.5248, 0.1431, 0.5264, 0.1432, 0.5281, 0.1437, 0.5297, 0.1445, 0.5311, 0.1456, 0.5324, 0.1468, 0.5335, 0.1483, 0.5343, 0.1499, 0.5348, 0.1516, 0.5349, 0.1532, 0.5348, 0.1548, 0.5343, 0.1563, 0.5335, 0.1575, 0.5325, 0.2006, 0.5756, 0.3028, 0.6469, 0.3061, 0.6362, 0.3072, 0.625, 0.3061, 0.6138, 0.3028, 0.6031, 0.2994, 0.5967, 0.2994, 0.5756, 0.3425, 0.5325, 0.3438, 0.5335, 0.3452, 0.5343, 0.3468, 0.5348, 0.3485, 0.5349, 0.3502, 0.5348, 0.3518, 0.5343, 0.3532, 0.5335, 0.3545, 0.5324, 0.3556, 0.5311, 0.3564, 0.5297, 0.3568, 0.5281, 0.357, 0.5264, 0.3568, 0.5248, 0.3564, 0.5232, 0.3556, 0.5217, 0.3546, 0.5204, 0.375, 0.5, 0.375, 0.75, 0.3545, 0.7295, 0.3556, 0.7282, 0.3564, 0.7267, 0.3568, 0.7251, 0.357, 0.7234, 0.3568, 0.7218, 0.3564, 0.7202, 0.3556, 0.7187, 0.3545, 0.7174, 0.3532, 0.7164, 0.3518, 0.7156, 0.3502, 0.7151, 0.3485, 0.7149, 0.3468, 0.7151, 0.3452, 0.7156, 0.3438, 0.7164, 0.3425, 0.7174, 0.2994, 0.6744, 0.2994, 0.6533, 0.25, 0.6822, 0.2531, 0.6819, 0.2994, 0.6819, 0.2994, 0.6744, 0.3425, 0.7174, 0.3414, 0.7187, 0.3406, 0.7202, 0.3401, 0.7218, 0.34, 0.7234, 0.3401, 0.7251, 0.3406, 0.7267, 0.3414, 0.7282, 0.3425, 0.7295, 0.3438, 0.7305, 0.3452, 0.7313, 0.3468, 0.7318, 0.3485, 0.732, 0.3502, 0.7318, 0.3518, 0.7313, 0.3532, 0.7305, 0.3545, 0.7295, 0.375, 0.75, 0.125, 0.75, 0.1455, 0.7295, 0.1468, 0.7305, 0.1483, 0.7313, 0.1499, 0.7318, 0.1515, 0.732, 0.1532, 0.7318, 0.1548, 0.7313, 0.1563, 0.7305, 0.1575, 0.7295, 0.1586, 0.7282, 0.1594, 0.7267, 0.1599, 0.7251, 0.16, 0.7234, 0.1599, 0.7218, 0.1594, 0.7202, 0.1586, 0.7187, 0.1575, 0.7174, 0.2006, 0.6744, 0.2006, 0.6819, 0.2469, 0.6819, 0.2531, 0.5681, 0.25, 0.5678, 0.2469, 0.5681, 0.2006, 0.5681, 0.2006, 0.5756, 0.1575, 0.5325, 0.1576, 0.5324, 0.1587, 0.5311, 0.1594, 0.5297, 0.1599, 0.5281, 0.1601, 0.5264, 0.1599, 0.5248, 0.1594, 0.5232, 0.1587, 0.5217, 0.1576, 0.5204, 0.1563, 0.5193, 0.1548, 0.5186, 0.1532, 0.5181, 0.1516, 0.5179, 0.1499, 0.5181, 0.1483, 0.5186, 0.1468, 0.5193, 0.1456, 0.5204, 0.1455, 0.5205, 0.125, 0.5, 0.375, 0.5, 0.3546, 0.5204, 0.3545, 0.5204, 0.3532, 0.5193, 0.3518, 0.5186, 0.3502, 0.5181, 0.3485, 0.5179, 0.3468, 0.5181, 0.3452, 0.5186, 0.3438, 0.5193, 0.3425, 0.5204, 0.3414, 0.5217, 0.3406, 0.5232, 0.3401, 0.5248, 0.34, 0.5264, 0.3401, 0.5281, 0.3406, 0.5297, 0.3414, 0.5311, 0.3425, 0.5324, 0.3425, 0.5325, 0.2994, 0.5756, 0.2994, 0.5681, 0.7469, 0.6819, 0.75, 0.6822, 0.7531, 0.6819, 0.7994, 0.6819, 0.7994, 0.6744, 0.8425, 0.7174, 0.8414, 0.7187, 0.8406, 0.7202, 0.8401, 0.7218, 0.84, 0.7234, 0.8401, 0.7251, 0.8406, 0.7267, 0.8414, 0.7282, 0.8425, 0.7295, 0.8437, 0.7305, 0.8452, 0.7313, 0.8468, 0.7318, 0.8485, 0.732, 0.8501, 0.7318, 0.8517, 0.7313, 0.8532, 0.7305, 0.8545, 0.7295, 0.875, 0.75, 0.625, 0.75, 0.6455, 0.7295, 0.6468, 0.7305, 0.6482, 0.7313, 0.6498, 0.7318, 0.6515, 0.732, 0.6532, 0.7318, 0.6548, 0.7313, 0.6562, 0.7305, 0.6575, 0.7295, 0.6586, 0.7282, 0.6594, 0.7267, 0.6599, 0.7251, 0.66, 0.7234, 0.6599, 0.7218, 0.6594, 0.7202, 0.6586, 0.7187, 0.6575, 0.7175, 0.7006, 0.6744, 0.7006, 0.6819, 0.7994, 0.6533, 0.8028, 0.6469, 0.8061, 0.6362, 0.8072, 0.625, 0.8061, 0.6138, 0.8028, 0.6031, 0.7994, 0.5967, 0.7994, 0.5756, 0.8425, 0.5325, 0.8437, 0.5335, 0.8452, 0.5343, 0.8468, 0.5348, 0.8484, 0.5349, 0.8501, 0.5348, 0.8517, 0.5343, 0.8532, 0.5335, 0.8544, 0.5324, 0.8555, 0.5311, 0.8563, 0.5297, 0.8568, 0.5281, 0.8569, 0.5264, 0.8568, 0.5248, 0.8563, 0.5232, 0.8555, 0.5217, 0.8545, 0.5205, 0.875, 0.5, 0.875, 0.75, 0.8545, 0.7295, 0.8555, 0.7282, 0.8563, 0.7267, 0.8568, 0.7251, 0.857, 0.7234, 0.8568, 0.7218, 0.8563, 0.7202, 0.8555, 0.7187, 0.8545, 0.7174, 0.8532, 0.7164, 0.8517, 0.7156, 0.8501, 0.7151, 0.8485, 0.7149, 0.8468, 0.7151, 0.8452, 0.7156, 0.8437, 0.7164, 0.8425, 0.7174, 0.7994, 0.6744, 0.6972, 0.6031, 0.6939, 0.6138, 0.6928, 0.625, 0.6939, 0.6362, 0.6972, 0.6469, 0.7006, 0.6533, 0.7006, 0.6744, 0.6575, 0.7175, 0.6575, 0.7174, 0.6562, 0.7164, 0.6548, 0.7156, 0.6532, 0.7151, 0.6515, 0.7149, 0.6498, 0.7151, 0.6482, 0.7156, 0.6468, 0.7164, 0.6455, 0.7174, 0.6444, 0.7187, 0.6436, 0.7202, 0.6432, 0.7218, 0.643, 0.7234, 0.6432, 0.7251, 0.6436, 0.7267, 0.6444, 0.7282, 0.6455, 0.7295, 0.6455, 0.7295, 0.625, 0.75, 0.625, 0.5, 0.6455, 0.5204, 0.6444, 0.5217, 0.6436, 0.5232, 0.6432, 0.5248, 0.643, 0.5264, 0.6432, 0.5281, 0.6436, 0.5297, 0.6444, 0.5311, 0.6455, 0.5324, 0.6468, 0.5335, 0.6482, 0.5343, 0.6498, 0.5348, 0.6515, 0.5349, 0.6532, 0.5348, 0.6548, 0.5343, 0.6562, 0.5335, 0.6575, 0.5324, 0.7006, 0.5756, 0.7006, 0.5967, 0.7531, 0.5681, 0.75, 0.5678, 0.7469, 0.5681, 0.7006, 0.5681, 0.7006, 0.5756, 0.6575, 0.5324, 0.6586, 0.5311, 0.6594, 0.5297, 0.6599, 0.5281, 0.66, 0.5264, 0.6598, 0.5248, 0.6594, 0.5232, 0.6586, 0.5217, 0.6575, 0.5204, 0.6562, 0.5193, 0.6548, 0.5186, 0.6532, 0.5181, 0.6515, 0.5179, 0.6498, 0.5181, 0.6482, 0.5186, 0.6468, 0.5193, 0.6455, 0.5204, 0.625, 0.5, 0.875, 0.5, 0.8545, 0.5205, 0.8544, 0.5204, 0.8532, 0.5193, 0.8517, 0.5186, 0.8501, 0.5181, 0.8484, 0.5179, 0.8468, 0.5181, 0.8452, 0.5186, 0.8437, 0.5193, 0.8424, 0.5204, 0.8413, 0.5217, 0.8406, 0.5232, 0.8401, 0.5248, 0.8399, 0.5264, 0.8401, 0.5281, 0.8406, 0.5297, 0.8413, 0.5311, 0.8424, 0.5324, 0.8425, 0.5325, 0.7994, 0.5756, 0.7994, 0.5681, 1.0, 0.8132, 1.0, 0.7407, 0.9913, 0.7407, 0.9913, 0.8132, 0.8329, 0.7407, 0.8125, 0.7407, 0.8125, 0.8132, 0.8329, 0.8132, 0.8125, 0.7407, 0.7812, 0.7407, 0.7812, 0.8132, 0.8125, 0.8132, 0.7812, 0.7407, 0.75, 0.7407, 0.75, 0.8132, 0.7812, 0.8132, 0.75, 0.7407, 0.7188, 0.7407, 0.7188, 0.8132, 0.75, 0.8132, 0.7188, 0.7407, 0.6875, 0.7407, 0.6875, 0.8132, 0.7188, 0.8132, 0.6875, 0.8132, 0.6875, 0.7407, 0.6671, 0.7407, 0.6671, 0.8132, 0.5, 0.7407, 0.5, 0.8132, 0.5087, 0.8132, 0.5087, 0.7407, 0.5, 0.8132, 0.5, 0.7407, 0.4913, 0.7407, 0.4913, 0.8132, 0.3329, 0.7407, 0.3125, 0.7407, 0.3125, 0.8132, 0.3329, 0.8132, 0.3125, 0.8132, 0.3125, 0.7407, 0.2812, 0.7407, 0.2812, 0.8132, 0.2812, 0.8132, 0.2812, 0.7407, 0.25, 0.7407, 0.25, 0.8132, 0.25, 0.8132, 0.25, 0.7407, 0.2188, 0.7407, 0.2188, 0.8132, 0.2188, 0.8132, 0.2188, 0.7407, 0.1875, 0.7407, 0.1875, 0.8132, 0.1875, 0.8132, 0.1875, 0.7407, 0.1671, 0.7407, 0.1671, 0.8132, 0.0, 0.7407, 0.0, 0.8132, 0.008699, 0.8132, 0.008699, 0.7407, 1.0, 0.8444, 1.0, 0.7533, 0.9688, 0.7533, 0.9688, 0.8444, 0.9688, 0.8444, 0.9688, 0.7533, 0.9375, 0.7533, 0.9375, 0.8444, 0.9375, 0.8444, 0.9375, 0.7533, 0.9062, 0.7533, 0.9062, 0.8444, 0.9062, 0.8444, 0.9062, 0.7533, 0.875, 0.7533, 0.875, 0.8444, 0.875, 0.7533, 0.8438, 0.7533, 0.8438, 0.8444, 0.875, 0.8444, 0.8438, 0.7533, 0.8125, 0.7533, 0.8125, 0.8444, 0.8438, 0.8444, 0.8125, 0.7533, 0.7812, 0.7533, 0.7812, 0.8444, 0.8125, 0.8444, 0.7812, 0.7533, 0.75, 0.7533, 0.75, 0.8444, 0.7812, 0.8444, 0.75, 0.7533, 0.7188, 0.7533, 0.7188, 0.8444, 0.75, 0.8444, 0.7188, 0.7533, 0.6875, 0.7533, 0.6875, 0.8444, 0.7188, 0.8444, 0.6875, 0.7533, 0.6562, 0.7533, 0.6562, 0.8444, 0.6875, 0.8444, 0.6562, 0.7533, 0.625, 0.7533, 0.625, 0.8444, 0.6562, 0.8444, 0.625, 0.7533, 0.5938, 0.7533, 0.5938, 0.8444, 0.625, 0.8444, 0.5938, 0.7533, 0.5625, 0.7533, 0.5625, 0.8444, 0.5938, 0.8444, 0.5625, 0.7533, 0.5312, 0.7533, 0.5312, 0.8444, 0.5625, 0.8444, 0.5312, 0.7533, 0.5, 0.7533, 0.5, 0.8444, 0.5312, 0.8444, 0.5, 0.7533, 0.4688, 0.7533, 0.4688, 0.8444, 0.5, 0.8444, 0.4688, 0.7533, 0.4375, 0.7533, 0.4375, 0.8444, 0.4688, 0.8444, 0.4375, 0.7533, 0.4062, 0.7533, 0.4062, 0.8444, 0.4375, 0.8444, 0.4062, 0.7533, 0.375, 0.7533, 0.375, 0.8444, 0.4062, 0.8444, 0.375, 0.8444, 0.375, 0.7533, 0.3438, 0.7533, 0.3438, 0.8444, 0.3438, 0.8444, 0.3438, 0.7533, 0.3125, 0.7533, 0.3125, 0.8444, 0.3125, 0.8444, 0.3125, 0.7533, 0.2812, 0.7533, 0.2812, 0.8444, 0.2812, 0.8444, 0.2812, 0.7533, 0.25, 0.7533, 0.25, 0.8444, 0.25, 0.8444, 0.25, 0.7533, 0.2188, 0.7533, 0.2188, 0.8444, 0.2188, 0.8444, 0.2188, 0.7533, 0.1875, 0.7533, 0.1875, 0.8444, 0.1875, 0.8444, 0.1875, 0.7533, 0.1562, 0.7533, 0.1562, 0.8444, 0.1562, 0.8444, 0.1562, 0.7533, 0.125, 0.7533, 0.125, 0.8444, 0.125, 0.8444, 0.125, 0.7533, 0.09375, 0.7533, 0.09375, 0.8444, 0.09375, 0.8444, 0.09375, 0.7533, 0.0625, 0.7533, 0.0625, 0.8444, 0.0625, 0.8444, 0.0625, 0.7533, 0.03125, 0.7533, 0.03125, 0.8444, 0.03125, 0.8444, 0.03125, 0.7533, 0.0, 0.7533, 0.0, 0.8444, 1.0, 0.8444, 1.0, 0.7533, 0.9688, 0.7533, 0.9688, 0.8444, 0.9688, 0.8444, 0.9688, 0.7533, 0.9375, 0.7533, 0.9375, 0.8444, 0.9375, 0.8444, 0.9375, 0.7533, 0.9062, 0.7533, 0.9062, 0.8444, 0.9062, 0.8444, 0.9062, 0.7533, 0.875, 0.7533, 0.875, 0.8444, 0.875, 0.7533, 0.8438, 0.7533, 0.8438, 0.8444, 0.875, 0.8444, 0.8438, 0.7533, 0.8125, 0.7533, 0.8125, 0.8444, 0.8438, 0.8444, 0.8125, 0.7533, 0.7812, 0.7533, 0.7812, 0.8444, 0.8125, 0.8444, 0.7812, 0.7533, 0.75, 0.7533, 0.75, 0.8444, 0.7812, 0.8444, 0.75, 0.7533, 0.7188, 0.7533, 0.7188, 0.8444, 0.75, 0.8444, 0.7188, 0.7533, 0.6875, 0.7533, 0.6875, 0.8444, 0.7188, 0.8444, 0.6875, 0.7533, 0.6562, 0.7533, 0.6562, 0.8444, 0.6875, 0.8444, 0.6562, 0.7533, 0.625, 0.7533, 0.625, 0.8444, 0.6562, 0.8444, 0.6242, 0.8444, 0.625, 0.8444, 0.625, 0.7533, 0.5938, 0.7533, 0.5938, 0.8444, 0.5938, 0.7533, 0.5625, 0.7533, 0.5625, 0.8444, 0.5938, 0.8444, 0.5625, 0.7533, 0.5312, 0.7533, 0.5312, 0.8444, 0.5625, 0.8444, 0.5312, 0.7533, 0.5, 0.7533, 0.5, 0.8444, 0.5312, 0.8444, 0.5, 0.7533, 0.4688, 0.7533, 0.4688, 0.8444, 0.5, 0.8444, 0.4688, 0.7533, 0.4375, 0.7533, 0.4375, 0.8444, 0.4688, 0.8444, 0.4375, 0.7533, 0.4062, 0.7533, 0.4062, 0.8444, 0.4375, 0.8444, 0.4062, 0.7533, 0.375, 0.7533, 0.375, 0.8444, 0.4062, 0.8444, 0.375, 0.8444, 0.375, 0.7533, 0.3438, 0.7533, 0.3438, 0.8444, 0.3438, 0.8444, 0.3438, 0.7533, 0.3125, 0.7533, 0.3125, 0.8444, 0.3125, 0.8444, 0.3125, 0.7533, 0.2812, 0.7533, 0.2812, 0.8444, 0.2812, 0.8444, 0.2812, 0.7533, 0.25, 0.7533, 0.25, 0.8444, 0.25, 0.8444, 0.25, 0.7533, 0.2188, 0.7533, 0.2188, 0.8444, 0.2188, 0.8444, 0.2188, 0.7533, 0.1875, 0.7533, 0.1875, 0.8444, 0.1875, 0.8444, 0.1875, 0.7533, 0.1562, 0.7533, 0.1562, 0.8444, 0.1258, 0.8444, 0.1562, 0.8444, 0.1562, 0.7533, 0.125, 0.7533, 0.125, 0.8444, 0.125, 0.8444, 0.125, 0.7533, 0.09375, 0.7533, 0.09375, 0.8444, 0.09375, 0.8444, 0.09375, 0.7533, 0.0625, 0.7533, 0.0625, 0.8444, 0.0625, 0.8444, 0.0625, 0.7533, 0.03125, 0.7533, 0.03125, 0.8444, 0.03125, 0.8444, 0.03125, 0.7533, 0.0, 0.7533, 0.0, 0.8444, 1.0, 0.8444, 1.0, 0.7533, 0.9688, 0.7533, 0.9688, 0.8444, 0.9688, 0.8444, 0.9688, 0.7533, 0.9375, 0.7533, 0.9375, 0.8444, 0.9375, 0.8444, 0.9375, 0.7533, 0.9062, 0.7533, 0.9062, 0.8444, 0.9062, 0.8444, 0.9062, 0.7533, 0.875, 0.7533, 0.875, 0.8444, 0.8438, 0.8444, 0.875, 0.8444, 0.875, 0.7533, 0.8739, 0.7533, 0.8438, 0.7533, 0.8438, 0.7533, 0.8125, 0.7533, 0.8125, 0.8444, 0.8438, 0.8444, 0.8125, 0.7533, 0.7812, 0.7533, 0.7812, 0.8444, 0.8125, 0.8444, 0.7812, 0.7533, 0.75, 0.7533, 0.75, 0.8444, 0.7812, 0.8444, 0.75, 0.7533, 0.7188, 0.7533, 0.7188, 0.8444, 0.75, 0.8444, 0.7188, 0.7533, 0.6875, 0.7533, 0.6875, 0.8444, 0.7188, 0.8444, 0.6875, 0.7533, 0.6562, 0.7533, 0.6562, 0.8444, 0.6875, 0.8444, 0.6562, 0.7533, 0.625, 0.7533, 0.625, 0.8444, 0.6562, 0.8444, 0.625, 0.7533, 0.5938, 0.7533, 0.5938, 0.8444, 0.625, 0.8444, 0.5938, 0.7533, 0.5625, 0.7533, 0.5625, 0.8444, 0.5938, 0.8444, 0.5625, 0.7533, 0.5312, 0.7533, 0.5312, 0.8444, 0.5625, 0.8444, 0.5312, 0.7533, 0.5, 0.7533, 0.5, 0.8444, 0.5312, 0.8444, 0.5, 0.7533, 0.4688, 0.7533, 0.4688, 0.8444, 0.5, 0.8444, 0.4688, 0.7533, 0.4375, 0.7533, 0.4375, 0.8444, 0.4688, 0.8444, 0.4375, 0.7533, 0.4062, 0.7533, 0.4062, 0.8444, 0.4375, 0.8444, 0.375, 0.8444, 0.4062, 0.8444, 0.4062, 0.7533, 0.3761, 0.7533, 0.375, 0.7533, 0.375, 0.8444, 0.375, 0.7533, 0.3438, 0.7533, 0.3438, 0.8444, 0.3438, 0.8444, 0.3438, 0.7533, 0.3125, 0.7533, 0.3125, 0.8444, 0.3125, 0.8444, 0.3125, 0.7533, 0.2812, 0.7533, 0.2812, 0.8444, 0.2812, 0.8444, 0.2812, 0.7533, 0.25, 0.7533, 0.25, 0.8444, 0.25, 0.8444, 0.25, 0.7533, 0.2188, 0.7533, 0.2188, 0.8444, 0.2188, 0.8444, 0.2188, 0.7533, 0.1875, 0.7533, 0.1875, 0.8444, 0.1875, 0.8444, 0.1875, 0.7533, 0.1562, 0.7533, 0.1562, 0.8444, 0.1562, 0.8444, 0.1562, 0.7533, 0.125, 0.7533, 0.125, 0.8444, 0.125, 0.8444, 0.125, 0.7533, 0.09375, 0.7533, 0.09375, 0.8444, 0.09375, 0.8444, 0.09375, 0.7533, 0.0625, 0.7533, 0.0625, 0.8444, 0.0625, 0.8444, 0.0625, 0.7533, 0.03125, 0.7533, 0.03125, 0.8444, 0.03125, 0.8444, 0.03125, 0.7533, 0.0, 0.7533, 0.0, 0.8444, 1.0, 0.8444, 1.0, 0.7533, 0.9688, 0.7533, 0.9688, 0.8444, 0.9688, 0.8444, 0.9688, 0.7533, 0.9375, 0.7533, 0.9375, 0.8444, 0.9375, 0.8444, 0.9375, 0.7533, 0.9062, 0.7533, 0.9062, 0.8444, 0.9062, 0.8444, 0.9062, 0.7533, 0.875, 0.7533, 0.875, 0.8444, 0.875, 0.7533, 0.8438, 0.7533, 0.8438, 0.8444, 0.875, 0.8444, 0.8438, 0.7533, 0.8125, 0.7533, 0.8125, 0.8444, 0.8438, 0.8444, 0.8125, 0.7533, 0.7812, 0.7533, 0.7812, 0.8444, 0.8125, 0.8444, 0.7812, 0.7533, 0.75, 0.7533, 0.75, 0.8444, 0.7812, 0.8444, 0.75, 0.7533, 0.7188, 0.7533, 0.7188, 0.8444, 0.75, 0.8444, 0.7188, 0.7533, 0.6875, 0.7533, 0.6875, 0.8444, 0.7188, 0.8444, 0.6875, 0.7533, 0.6562, 0.7533, 0.6562, 0.8444, 0.6875, 0.8444, 0.6562, 0.7533, 0.625, 0.7533, 0.625, 0.8444, 0.6562, 0.8444, 0.625, 0.8444, 0.625, 0.7533, 0.6229, 0.7533, 0.5938, 0.7533, 0.5938, 0.8444, 0.6229, 0.8444, 0.5938, 0.7533, 0.5625, 0.7533, 0.5625, 0.8444, 0.5938, 0.8444, 0.5625, 0.7533, 0.5312, 0.7533, 0.5312, 0.8444, 0.5625, 0.8444, 0.5312, 0.7533, 0.5, 0.7533, 0.5, 0.8444, 0.5312, 0.8444, 0.5, 0.7533, 0.4688, 0.7533, 0.4688, 0.8444, 0.5, 0.8444, 0.4688, 0.7533, 0.4375, 0.7533, 0.4375, 0.8444, 0.4688, 0.8444, 0.4375, 0.7533, 0.4062, 0.7533, 0.4062, 0.8444, 0.4375, 0.8444, 0.4062, 0.7533, 0.375, 0.7533, 0.375, 0.8444, 0.4062, 0.8444, 0.375, 0.8444, 0.375, 0.7533, 0.3438, 0.7533, 0.3438, 0.8444, 0.3438, 0.8444, 0.3438, 0.7533, 0.3125, 0.7533, 0.3125, 0.8444, 0.3125, 0.8444, 0.3125, 0.7533, 0.2812, 0.7533, 0.2812, 0.8444, 0.2812, 0.8444, 0.2812, 0.7533, 0.25, 0.7533, 0.25, 0.8444, 0.25, 0.8444, 0.25, 0.7533, 0.2188, 0.7533, 0.2188, 0.8444, 0.2188, 0.8444, 0.2188, 0.7533, 0.1875, 0.7533, 0.1875, 0.8444, 0.1875, 0.8444, 0.1875, 0.7533, 0.1562, 0.7533, 0.1562, 0.8444, 0.1271, 0.8444, 0.1562, 0.8444, 0.1562, 0.7533, 0.1271, 0.7533, 0.125, 0.7533, 0.125, 0.8444, 0.125, 0.8444, 0.125, 0.7533, 0.09375, 0.7533, 0.09375, 0.8444, 0.09375, 0.8444, 0.09375, 0.7533, 0.0625, 0.7533, 0.0625, 0.8444, 0.0625, 0.8444, 0.0625, 0.7533, 0.03125, 0.7533, 0.03125, 0.8444, 0.03125, 0.8444, 0.03125, 0.7533, 0.0, 0.7533, 0.0, 0.8444, 0.5112, 0.06271, 0.5112, 0.0165, 0.5112, 0.0, 0.4888, 0.0, 0.4888, 0.0165, 0.4888, 0.06271, 0.4888, 0.1873, 0.4888, 0.2335, 0.4888, 0.25, 0.5112, 0.25, 0.5112, 0.2335, 0.5112, 0.1873, 0.5112, 0.3671, 0.5112, 0.25, 0.4888, 0.25, 0.4888, 0.3671, 0.4888, 0.3829, 0.4888, 0.5, 0.5112, 0.5, 0.5112, 0.3829, 0.5112, 0.5627, 0.5112, 0.5165, 0.5112, 0.5, 0.4888, 0.5, 0.4888, 0.5165, 0.4888, 0.5627, 0.4888, 0.6873, 0.4888, 0.7335, 0.4888, 0.75, 0.5112, 0.75, 0.5112, 0.7335, 0.5112, 0.6873, 0.5112, 0.75, 0.4888, 0.75, 0.4888, 0.8671, 0.5112, 0.8671, 0.4888, 1.0, 0.5112, 1.0, 0.5112, 0.8829, 0.4888, 0.8829])
me_cube_001.use_remesh_fix_poles = True
me_cube_001.use_remesh_preserve_attributes = False
me_cube_001.update()
me_cylinder_001 = bpy.data.meshes.new('Cylinder.001')
me_cylinder_001.from_pydata([(-2.384e-07, 1.0, -1.0), (-2.384e-07, 1.0, 1.0), (0.1951, 0.9808, -1.0), (0.1951, 0.9808, 1.0), (0.3827, 0.9239, -1.0), (0.3827, 0.9239, 1.0), (0.5556, 0.8315, -1.0), (0.5556, 0.8315, 1.0), (0.7071, 0.7071, -1.0), (0.7071, 0.7071, 1.0), (0.8315, 0.5556, -1.0), (0.8315, 0.5556, 1.0), (0.9239, 0.3827, -1.0), (0.9239, 0.3827, 1.0), (0.9808, 0.1951, -1.0), (0.9808, 0.1951, 1.0), (1.0, -4.371e-08, -1.0), (1.0, -4.371e-08, 1.0), (0.9808, -0.1951, -1.0), (0.9808, -0.1951, 1.0), (0.9239, -0.3827, -1.0), (0.9239, -0.3827, 1.0), (0.8315, -0.5556, -1.0), (0.8315, -0.5556, 1.0), (0.7071, -0.7071, -1.0), (0.7071, -0.7071, 1.0), (0.5556, -0.8315, -1.0), (0.5556, -0.8315, 1.0), (0.3827, -0.9239, -1.0), (0.3827, -0.9239, 1.0), (0.1951, -0.9808, -1.0), (0.1951, -0.9808, 1.0), (-3.258e-07, -1.0, -1.0), (-3.258e-07, -1.0, 1.0), (-0.1951, -0.9808, -1.0), (-0.1951, -0.9808, 1.0), (-0.3827, -0.9239, -1.0), (-0.3827, -0.9239, 1.0), (-0.5556, -0.8315, -1.0), (-0.5556, -0.8315, 1.0), (-0.7071, -0.7071, -1.0), (-0.7071, -0.7071, 1.0), (-0.8315, -0.5556, -1.0), (-0.8315, -0.5556, 1.0), (-0.9239, -0.3827, -1.0), (-0.9239, -0.3827, 1.0), (-0.9808, -0.1951, -1.0), (-0.9808, -0.1951, 1.0), (-1.0, 1.192e-08, -1.0), (-1.0, 1.192e-08, 1.0), (-0.9808, 0.1951, -1.0), (-0.9808, 0.1951, 1.0), (-0.9239, 0.3827, -1.0), (-0.9239, 0.3827, 1.0), (-0.8315, 0.5556, -1.0), (-0.8315, 0.5556, 1.0), (-0.7071, 0.7071, -1.0), (-0.7071, 0.7071, 1.0), (-0.5556, 0.8315, -1.0), (-0.5556, 0.8315, 1.0), (-0.3827, 0.9239, -1.0), (-0.3827, 0.9239, 1.0), (-0.1951, 0.9808, -1.0), (-0.1951, 0.9808, 1.0), (-0.2243, -0.002671, 1.0), (-0.22, 0.04122, 1.0), (-0.22, -0.04657, 1.0), (-0.1864, -0.1277, 1.0), (-0.1864, 0.1223, 1.0), (-0.2071, -0.08877, 1.0), (-0.2071, 0.08343, 1.0), (-0.1584, 0.1564, 1.0), (-0.1243, -0.1898, 1.0), (-0.1243, 0.1844, 1.0), (-0.04317, 0.218, 1.0), (0.04462, 0.218, 1.0), (0.0007236, 0.2223, 1.0), (-0.08538, 0.2052, 1.0), (-0.1584, -0.1618, 1.0), (-0.08538, -0.2105, 1.0), (0.0007236, -0.2277, 1.0), (0.04462, -0.2233, 1.0), (-0.04317, -0.2233, 1.0), (0.08683, -0.2105, 1.0), (0.1257, 0.1844, 1.0), (0.1257, -0.1898, 1.0), (0.08683, 0.2052, 1.0), (0.1878, -0.1277, 1.0), (0.1878, 0.1223, 1.0), (0.2257, -0.002671, 1.0), (0.2086, -0.08877, 1.0), (0.2214, -0.04657, 1.0), (0.2214, 0.04122, 1.0), (0.1598, -0.1618, 1.0), (0.2086, 0.08343, 1.0), (0.1598, 0.1564, 1.0), (-0.04317, 0.218, -1.0), (0.0007236, 0.2223, -1.0), (0.04462, 0.218, -1.0), (0.08683, 0.2052, -1.0), (0.1257, -0.1898, -1.0), (0.08683, -0.2105, -1.0), (0.1257, 0.1844, -1.0), (0.04462, -0.2233, -1.0), (0.1598, -0.1618, -1.0), (0.1878, -0.1277, -1.0), (0.1878, 0.1223, -1.0), (0.2257, -0.002671, -1.0), (0.2214, 0.04122, -1.0), (0.2086, -0.08877, -1.0), (0.2214, -0.04657, -1.0), (0.2086, 0.08343, -1.0), (0.1598, 0.1564, -1.0), (-0.2243, -0.002671, -1.0), (-0.2071, -0.08877, -1.0), (-0.22, -0.04657, -1.0), (-0.22, 0.04122, -1.0), (-0.1864, -0.1277, -1.0), (-0.1864, 0.1223, -1.0), (-0.1584, 0.1564, -1.0), (-0.2071, 0.08343, -1.0), (-0.1243, -0.1898, -1.0), (-0.1243, 0.1844, -1.0), (0.0007236, -0.2277, -1.0), (-0.04317, -0.2233, -1.0), (-0.08538, -0.2105, -1.0), (-0.08538, 0.2052, -1.0), (-0.1584, -0.1618, -1.0)], [], [(0, 1, 3, 2), (2, 3, 5, 4), (4, 5, 7, 6), (6, 7, 9, 8), (8, 9, 11, 10), (10, 11, 13, 12), (12, 13, 15, 14), (14, 15, 17, 16), (16, 17, 19, 18), (18, 19, 21, 20), (20, 21, 23, 22), (22, 23, 25, 24), (24, 25, 27, 26), (26, 27, 29, 28), (28, 29, 31, 30), (30, 31, 33, 32), (32, 33, 35, 34), (34, 35, 37, 36), (36, 37, 39, 38), (38, 39, 41, 40), (40, 41, 43, 42), (42, 43, 45, 44), (44, 45, 47, 46), (46, 47, 49, 48), (48, 49, 51, 50), (50, 51, 53, 52), (52, 53, 55, 54), (54, 55, 57, 56), (56, 57, 59, 58), (58, 59, 61, 60), (57, 55, 53, 51, 49, 47, 45, 43, 41, 39, 37, 79, 72, 78, 67, 69, 66, 64, 65, 70, 68, 71, 73, 77, 74, 76, 75, 86, 84, 95, 88, 94, 92, 89, 91, 90, 21, 19, 17, 15, 13, 11, 9, 7, 5, 3, 1, 63, 61, 59), (37, 35, 33, 31, 29, 27, 25, 23, 21, 90, 87, 93, 85, 83, 81, 80, 82, 79), (60, 61, 63, 62), (62, 63, 1, 0), (62, 0, 2, 4, 6, 8, 10, 12, 14, 108, 111, 106, 112, 102, 99, 98, 97, 96, 126, 122, 119, 118, 120, 116, 113, 115, 114, 117, 127, 121, 125, 124, 123, 103, 30, 32, 34, 36, 38, 40, 42, 44, 46, 48, 50, 52, 54, 56, 58, 60), (108, 14, 16, 18, 20, 22, 24, 26, 28, 30, 103, 101, 100, 104, 105, 109, 110, 107), (98, 75, 76, 97), (99, 86, 75, 98), (102, 84, 86, 99), (112, 95, 84, 102), (88, 95, 112, 106), (94, 88, 106, 111), (92, 94, 111, 108), (89, 92, 108, 107), (91, 89, 107, 110), (90, 91, 110, 109), (87, 90, 109, 105), (93, 87, 105, 104), (85, 93, 104, 100), (83, 85, 100, 101), (81, 83, 101, 103), (80, 81, 103, 123), (82, 80, 123, 124), (79, 82, 124, 125), (72, 79, 125, 121), (78, 72, 121, 127), (117, 67, 78, 127), (114, 69, 67, 117), (115, 66, 69, 114), (113, 64, 66, 115), (116, 65, 64, 113), (120, 70, 65, 116), (118, 68, 70, 120), (119, 71, 68, 118), (122, 73, 71, 119), (126, 77, 73, 122), (96, 74, 77, 126), (97, 76, 74, 96)])
_uv = me_cylinder_001.uv_layers.new(name='UVMap')
_uv.uv.foreach_set('vector', [1.0, 0.5, 1.0, 1.0, 0.9688, 1.0, 0.9688, 0.5, 0.9688, 0.5, 0.9688, 1.0, 0.9375, 1.0, 0.9375, 0.5, 0.9375, 0.5, 0.9375, 1.0, 0.9062, 1.0, 0.9062, 0.5, 0.9062, 0.5, 0.9062, 1.0, 0.875, 1.0, 0.875, 0.5, 0.875, 0.5, 0.875, 1.0, 0.8438, 1.0, 0.8438, 0.5, 0.8438, 0.5, 0.8438, 1.0, 0.8125, 1.0, 0.8125, 0.5, 0.8125, 0.5, 0.8125, 1.0, 0.7812, 1.0, 0.7812, 0.5, 0.7812, 0.5, 0.7812, 1.0, 0.75, 1.0, 0.75, 0.5, 0.75, 0.5, 0.75, 1.0, 0.7188, 1.0, 0.7188, 0.5, 0.7188, 0.5, 0.7188, 1.0, 0.6875, 1.0, 0.6875, 0.5, 0.6875, 0.5, 0.6875, 1.0, 0.6562, 1.0, 0.6562, 0.5, 0.6562, 0.5, 0.6562, 1.0, 0.625, 1.0, 0.625, 0.5, 0.625, 0.5, 0.625, 1.0, 0.5938, 1.0, 0.5938, 0.5, 0.5938, 0.5, 0.5938, 1.0, 0.5625, 1.0, 0.5625, 0.5, 0.5625, 0.5, 0.5625, 1.0, 0.5312, 1.0, 0.5312, 0.5, 0.5312, 0.5, 0.5312, 1.0, 0.5, 1.0, 0.5, 0.5, 0.5, 0.5, 0.5, 1.0, 0.4688, 1.0, 0.4688, 0.5, 0.4688, 0.5, 0.4688, 1.0, 0.4375, 1.0, 0.4375, 0.5, 0.4375, 0.5, 0.4375, 1.0, 0.4062, 1.0, 0.4062, 0.5, 0.4062, 0.5, 0.4062, 1.0, 0.375, 1.0, 0.375, 0.5, 0.375, 0.5, 0.375, 1.0, 0.3438, 1.0, 0.3438, 0.5, 0.3438, 0.5, 0.3438, 1.0, 0.3125, 1.0, 0.3125, 0.5, 0.3125, 0.5, 0.3125, 1.0, 0.2812, 1.0, 0.2812, 0.5, 0.2812, 0.5, 0.2812, 1.0, 0.25, 1.0, 0.25, 0.5, 0.25, 0.5, 0.25, 1.0, 0.2188, 1.0, 0.2188, 0.5, 0.2188, 0.5, 0.2188, 1.0, 0.1875, 1.0, 0.1875, 0.5, 0.1875, 0.5, 0.1875, 1.0, 0.1562, 1.0, 0.1562, 0.5, 0.1562, 0.5, 0.1562, 1.0, 0.125, 1.0, 0.125, 0.5, 0.125, 0.5, 0.125, 1.0, 0.09375, 1.0, 0.09375, 0.5, 0.09375, 0.5, 0.09375, 1.0, 0.0625, 1.0, 0.0625, 0.5, 0.08029, 0.4197, 0.05045, 0.3833, 0.02827, 0.3418, 0.01461, 0.2968, 0.01, 0.25, 0.01461, 0.2032, 0.02827, 0.1582, 0.05045, 0.1167, 0.08029, 0.08029, 0.1167, 0.05045, 0.1582, 0.02827, 0.2295, 0.1995, 0.2202, 0.2045, 0.212, 0.2112, 0.2053, 0.2194, 0.2003, 0.2287, 0.1972, 0.2388, 0.1962, 0.2494, 0.1972, 0.2599, 0.2003, 0.27, 0.2053, 0.2794, 0.212, 0.2875, 0.2202, 0.2943, 0.2295, 0.2992, 0.2396, 0.3023, 0.2502, 0.3034, 0.2607, 0.3023, 0.2708, 0.2992, 0.2802, 0.2943, 0.2884, 0.2875, 0.2951, 0.2794, 0.3001, 0.27, 0.3031, 0.2599, 0.3042, 0.2494, 0.3031, 0.2388, 0.3001, 0.2287, 0.4717, 0.1582, 0.4854, 0.2032, 0.49, 0.25, 0.4854, 0.2968, 0.4717, 0.3418, 0.4496, 0.3833, 0.4197, 0.4197, 0.3833, 0.4496, 0.3418, 0.4717, 0.2968, 0.4854, 0.25, 0.49, 0.2032, 0.4854, 0.1582, 0.4717, 0.1167, 0.4496, 0.1582, 0.02827, 0.2032, 0.01461, 0.25, 0.01, 0.2968, 0.01461, 0.3418, 0.02827, 0.3833, 0.05045, 0.4197, 0.08029, 0.4496, 0.1167, 0.4717, 0.1582, 0.3001, 0.2287, 0.2951, 0.2194, 0.2884, 0.2112, 0.2802, 0.2045, 0.2708, 0.1995, 0.2607, 0.1964, 0.2502, 0.1954, 0.2396, 0.1964, 0.2295, 0.1995, 0.0625, 0.5, 0.0625, 1.0, 0.03125, 1.0, 0.03125, 0.5, 0.03125, 0.5, 0.03125, 1.0, 0.0, 1.0, 0.0, 0.5, 0.7032, 0.4854, 0.75, 0.49, 0.7968, 0.4854, 0.8418, 0.4717, 0.8833, 0.4496, 0.9197, 0.4197, 0.9496, 0.3833, 0.9717, 0.3418, 0.9854, 0.2968, 0.8031, 0.2599, 0.8001, 0.27, 0.7951, 0.2794, 0.7884, 0.2875, 0.7802, 0.2943, 0.7708, 0.2992, 0.7607, 0.3023, 0.7502, 0.3034, 0.7396, 0.3023, 0.7295, 0.2992, 0.7202, 0.2943, 0.712, 0.2875, 0.7053, 0.2794, 0.7003, 0.27, 0.6972, 0.2599, 0.6962, 0.2494, 0.6972, 0.2388, 0.7003, 0.2287, 0.7053, 0.2194, 0.712, 0.2112, 0.7202, 0.2045, 0.7295, 0.1995, 0.7396, 0.1964, 0.7502, 0.1954, 0.7607, 0.1964, 0.7968, 0.01461, 0.75, 0.01, 0.7032, 0.01461, 0.6582, 0.02827, 0.6167, 0.05045, 0.5803, 0.08029, 0.5504, 0.1167, 0.5283, 0.1582, 0.5146, 0.2032, 0.51, 0.25, 0.5146, 0.2968, 0.5283, 0.3418, 0.5504, 0.3833, 0.5803, 0.4197, 0.6167, 0.4496, 0.6582, 0.4717, 0.8031, 0.2599, 0.9854, 0.2968, 0.99, 0.25, 0.9854, 0.2032, 0.9717, 0.1582, 0.9496, 0.1167, 0.9197, 0.08029, 0.8833, 0.05045, 0.8418, 0.02827, 0.7968, 0.01461, 0.7607, 0.1964, 0.7708, 0.1995, 0.7802, 0.2045, 0.7884, 0.2112, 0.7951, 0.2194, 0.8001, 0.2287, 0.8031, 0.2388, 0.8042, 0.2494, 0.9688, 0.6484, 0.9688, 0.792, 1.0, 0.792, 1.0, 0.6484, 0.9375, 0.6484, 0.9375, 0.792, 0.9688, 0.792, 0.9688, 0.6484, 0.9062, 0.6484, 0.9062, 0.792, 0.9375, 0.792, 0.9375, 0.6484, 0.875, 0.6484, 0.875, 0.792, 0.9062, 0.792, 0.9062, 0.6484, 0.8438, 0.792, 0.875, 0.792, 0.875, 0.6484, 0.8438, 0.6484, 0.8125, 0.792, 0.8438, 0.792, 0.8438, 0.6484, 0.8125, 0.6484, 0.7812, 0.792, 0.8125, 0.792, 0.8125, 0.6484, 0.7812, 0.6484, 0.75, 0.792, 0.7812, 0.792, 0.7812, 0.6484, 0.75, 0.6484, 0.7188, 0.792, 0.75, 0.792, 0.75, 0.6484, 0.7188, 0.6484, 0.6875, 0.792, 0.7188, 0.792, 0.7188, 0.6484, 0.6875, 0.6484, 0.6562, 0.792, 0.6875, 0.792, 0.6875, 0.6484, 0.6562, 0.6484, 0.625, 0.792, 0.6562, 0.792, 0.6562, 0.6484, 0.625, 0.6484, 0.5938, 0.792, 0.625, 0.792, 0.625, 0.6484, 0.5938, 0.6484, 0.5625, 0.792, 0.5938, 0.792, 0.5938, 0.6484, 0.5625, 0.6484, 0.5312, 0.792, 0.5625, 0.792, 0.5625, 0.6484, 0.5312, 0.6484, 0.5, 0.792, 0.5312, 0.792, 0.5312, 0.6484, 0.5, 0.6484, 0.4688, 0.792, 0.5, 0.792, 0.5, 0.6484, 0.4688, 0.6484, 0.4375, 0.792, 0.4688, 0.792, 0.4688, 0.6484, 0.4375, 0.6484, 0.4062, 0.792, 0.4375, 0.792, 0.4375, 0.6484, 0.4062, 0.6484, 0.375, 0.792, 0.4062, 0.792, 0.4062, 0.6484, 0.375, 0.6484, 0.3438, 0.6484, 0.3438, 0.792, 0.375, 0.792, 0.375, 0.6484, 0.3125, 0.6484, 0.3125, 0.792, 0.3438, 0.792, 0.3438, 0.6484, 0.2812, 0.6484, 0.2812, 0.792, 0.3125, 0.792, 0.3125, 0.6484, 0.25, 0.6484, 0.25, 0.792, 0.2812, 0.792, 0.2812, 0.6484, 0.2188, 0.6484, 0.2188, 0.792, 0.25, 0.792, 0.25, 0.6484, 0.1875, 0.6484, 0.1875, 0.792, 0.2188, 0.792, 0.2188, 0.6484, 0.1562, 0.6484, 0.1562, 0.792, 0.1875, 0.792, 0.1875, 0.6484, 0.125, 0.6484, 0.125, 0.792, 0.1562, 0.792, 0.1562, 0.6484, 0.09375, 0.6484, 0.09375, 0.792, 0.125, 0.792, 0.125, 0.6484, 0.0625, 0.6484, 0.0625, 0.792, 0.09375, 0.792, 0.09375, 0.6484, 0.03125, 0.6484, 0.03125, 0.792, 0.0625, 0.792, 0.0625, 0.6484, 0.0, 0.6484, 0.0, 0.792, 0.03125, 0.792, 0.03125, 0.6484])
me_cylinder_001.use_remesh_fix_poles = True
me_cylinder_001.use_remesh_preserve_attributes = False
me_cylinder_001.update()
me_cylinder_004 = bpy.data.meshes.new('Cylinder.004')
me_cylinder_004.from_pydata([(-2.384e-07, 1.0, -1.0), (-2.384e-07, 1.0, 1.0), (0.1951, 0.9808, -1.0), (0.1951, 0.9808, 1.0), (0.3827, 0.9239, -1.0), (0.3827, 0.9239, 1.0), (0.5556, 0.8315, -1.0), (0.5556, 0.8315, 1.0), (0.7071, 0.7071, -1.0), (0.7071, 0.7071, 1.0), (0.8315, 0.5556, -1.0), (0.8315, 0.5556, 1.0), (0.9239, 0.3827, -1.0), (0.9239, 0.3827, 1.0), (0.9808, 0.1951, -1.0), (0.9808, 0.1951, 1.0), (1.0, -4.371e-08, -1.0), (1.0, -4.371e-08, 1.0), (0.9808, -0.1951, -1.0), (0.9808, -0.1951, 1.0), (0.9239, -0.3827, -1.0), (0.9239, -0.3827, 1.0), (0.8315, -0.5556, -1.0), (0.8315, -0.5556, 1.0), (0.7071, -0.7071, -1.0), (0.7071, -0.7071, 1.0), (0.5556, -0.8315, -1.0), (0.5556, -0.8315, 1.0), (0.3827, -0.9239, -1.0), (0.3827, -0.9239, 1.0), (0.1951, -0.9808, -1.0), (0.1951, -0.9808, 1.0), (-3.258e-07, -1.0, -1.0), (-3.258e-07, -1.0, 1.0), (-0.1951, -0.9808, -1.0), (-0.1951, -0.9808, 1.0), (-0.3827, -0.9239, -1.0), (-0.3827, -0.9239, 1.0), (-0.5556, -0.8315, -1.0), (-0.5556, -0.8315, 1.0), (-0.7071, -0.7071, -1.0), (-0.7071, -0.7071, 1.0), (-0.8315, -0.5556, -1.0), (-0.8315, -0.5556, 1.0), (-0.9239, -0.3827, -1.0), (-0.9239, -0.3827, 1.0), (-0.9808, -0.1951, -1.0), (-0.9808, -0.1951, 1.0), (-1.0, 1.192e-08, -1.0), (-1.0, 1.192e-08, 1.0), (-0.9808, 0.1951, -1.0), (-0.9808, 0.1951, 1.0), (-0.9239, 0.3827, -1.0), (-0.9239, 0.3827, 1.0), (-0.8315, 0.5556, -1.0), (-0.8315, 0.5556, 1.0), (-0.7071, 0.7071, -1.0), (-0.7071, 0.7071, 1.0), (-0.5556, 0.8315, -1.0), (-0.5556, 0.8315, 1.0), (-0.3827, 0.9239, -1.0), (-0.3827, 0.9239, 1.0), (-0.1951, 0.9808, -1.0), (-0.1951, 0.9808, 1.0), (-0.2243, -0.002671, 1.0), (-0.22, 0.04122, 1.0), (-0.22, -0.04657, 1.0), (-0.1864, -0.1277, 1.0), (-0.1864, 0.1223, 1.0), (-0.2071, -0.08877, 1.0), (-0.2071, 0.08343, 1.0), (-0.1584, 0.1564, 1.0), (-0.1243, -0.1898, 1.0), (-0.1243, 0.1844, 1.0), (-0.04317, 0.218, 1.0), (0.04462, 0.218, 1.0), (0.0007236, 0.2223, 1.0), (-0.08538, 0.2052, 1.0), (-0.1584, -0.1618, 1.0), (-0.08538, -0.2105, 1.0), (0.0007236, -0.2277, 1.0), (0.04462, -0.2233, 1.0), (-0.04317, -0.2233, 1.0), (0.08683, -0.2105, 1.0), (0.1257, 0.1844, 1.0), (0.1257, -0.1898, 1.0), (0.08683, 0.2052, 1.0), (0.1878, -0.1277, 1.0), (0.1878, 0.1223, 1.0), (0.2257, -0.002671, 1.0), (0.2086, -0.08877, 1.0), (0.2214, -0.04657, 1.0), (0.2214, 0.04122, 1.0), (0.1598, -0.1618, 1.0), (0.2086, 0.08343, 1.0), (0.1598, 0.1564, 1.0), (-0.04317, 0.218, -1.0), (0.0007236, 0.2223, -1.0), (0.04462, 0.218, -1.0), (0.08683, 0.2052, -1.0), (0.1257, -0.1898, -1.0), (0.08683, -0.2105, -1.0), (0.1257, 0.1844, -1.0), (0.04462, -0.2233, -1.0), (0.1598, -0.1618, -1.0), (0.1878, -0.1277, -1.0), (0.1878, 0.1223, -1.0), (0.2257, -0.002671, -1.0), (0.2214, 0.04122, -1.0), (0.2086, -0.08877, -1.0), (0.2214, -0.04657, -1.0), (0.2086, 0.08343, -1.0), (0.1598, 0.1564, -1.0), (-0.2243, -0.002671, -1.0), (-0.2071, -0.08877, -1.0), (-0.22, -0.04657, -1.0), (-0.22, 0.04122, -1.0), (-0.1864, -0.1277, -1.0), (-0.1864, 0.1223, -1.0), (-0.1584, 0.1564, -1.0), (-0.2071, 0.08343, -1.0), (-0.1243, -0.1898, -1.0), (-0.1243, 0.1844, -1.0), (0.0007236, -0.2277, -1.0), (-0.04317, -0.2233, -1.0), (-0.08538, -0.2105, -1.0), (-0.08538, 0.2052, -1.0), (-0.1584, -0.1618, -1.0)], [], [(0, 1, 3, 2), (2, 3, 5, 4), (4, 5, 7, 6), (6, 7, 9, 8), (8, 9, 11, 10), (10, 11, 13, 12), (12, 13, 15, 14), (14, 15, 17, 16), (16, 17, 19, 18), (18, 19, 21, 20), (20, 21, 23, 22), (22, 23, 25, 24), (24, 25, 27, 26), (26, 27, 29, 28), (28, 29, 31, 30), (30, 31, 33, 32), (32, 33, 35, 34), (34, 35, 37, 36), (36, 37, 39, 38), (38, 39, 41, 40), (40, 41, 43, 42), (42, 43, 45, 44), (44, 45, 47, 46), (46, 47, 49, 48), (48, 49, 51, 50), (50, 51, 53, 52), (52, 53, 55, 54), (54, 55, 57, 56), (56, 57, 59, 58), (58, 59, 61, 60), (57, 55, 53, 51, 49, 47, 45, 43, 41, 39, 37, 79, 72, 78, 67, 69, 66, 64, 65, 70, 68, 71, 73, 77, 74, 76, 75, 86, 84, 95, 88, 94, 92, 89, 91, 90, 21, 19, 17, 15, 13, 11, 9, 7, 5, 3, 1, 63, 61, 59), (37, 35, 33, 31, 29, 27, 25, 23, 21, 90, 87, 93, 85, 83, 81, 80, 82, 79), (60, 61, 63, 62), (62, 63, 1, 0), (62, 0, 2, 4, 6, 8, 10, 12, 14, 108, 111, 106, 112, 102, 99, 98, 97, 96, 126, 122, 119, 118, 120, 116, 113, 115, 114, 117, 127, 121, 125, 124, 123, 103, 30, 32, 34, 36, 38, 40, 42, 44, 46, 48, 50, 52, 54, 56, 58, 60), (108, 14, 16, 18, 20, 22, 24, 26, 28, 30, 103, 101, 100, 104, 105, 109, 110, 107), (98, 75, 76, 97), (99, 86, 75, 98), (102, 84, 86, 99), (112, 95, 84, 102), (88, 95, 112, 106), (94, 88, 106, 111), (92, 94, 111, 108), (89, 92, 108, 107), (91, 89, 107, 110), (90, 91, 110, 109), (87, 90, 109, 105), (93, 87, 105, 104), (85, 93, 104, 100), (83, 85, 100, 101), (81, 83, 101, 103), (80, 81, 103, 123), (82, 80, 123, 124), (79, 82, 124, 125), (72, 79, 125, 121), (78, 72, 121, 127), (117, 67, 78, 127), (114, 69, 67, 117), (115, 66, 69, 114), (113, 64, 66, 115), (116, 65, 64, 113), (120, 70, 65, 116), (118, 68, 70, 120), (119, 71, 68, 118), (122, 73, 71, 119), (126, 77, 73, 122), (96, 74, 77, 126), (97, 76, 74, 96)])
_uv = me_cylinder_004.uv_layers.new(name='UVMap')
_uv.uv.foreach_set('vector', [1.0, 0.5, 1.0, 1.0, 0.9688, 1.0, 0.9688, 0.5, 0.9688, 0.5, 0.9688, 1.0, 0.9375, 1.0, 0.9375, 0.5, 0.9375, 0.5, 0.9375, 1.0, 0.9062, 1.0, 0.9062, 0.5, 0.9062, 0.5, 0.9062, 1.0, 0.875, 1.0, 0.875, 0.5, 0.875, 0.5, 0.875, 1.0, 0.8438, 1.0, 0.8438, 0.5, 0.8438, 0.5, 0.8438, 1.0, 0.8125, 1.0, 0.8125, 0.5, 0.8125, 0.5, 0.8125, 1.0, 0.7812, 1.0, 0.7812, 0.5, 0.7812, 0.5, 0.7812, 1.0, 0.75, 1.0, 0.75, 0.5, 0.75, 0.5, 0.75, 1.0, 0.7188, 1.0, 0.7188, 0.5, 0.7188, 0.5, 0.7188, 1.0, 0.6875, 1.0, 0.6875, 0.5, 0.6875, 0.5, 0.6875, 1.0, 0.6562, 1.0, 0.6562, 0.5, 0.6562, 0.5, 0.6562, 1.0, 0.625, 1.0, 0.625, 0.5, 0.625, 0.5, 0.625, 1.0, 0.5938, 1.0, 0.5938, 0.5, 0.5938, 0.5, 0.5938, 1.0, 0.5625, 1.0, 0.5625, 0.5, 0.5625, 0.5, 0.5625, 1.0, 0.5312, 1.0, 0.5312, 0.5, 0.5312, 0.5, 0.5312, 1.0, 0.5, 1.0, 0.5, 0.5, 0.5, 0.5, 0.5, 1.0, 0.4688, 1.0, 0.4688, 0.5, 0.4688, 0.5, 0.4688, 1.0, 0.4375, 1.0, 0.4375, 0.5, 0.4375, 0.5, 0.4375, 1.0, 0.4062, 1.0, 0.4062, 0.5, 0.4062, 0.5, 0.4062, 1.0, 0.375, 1.0, 0.375, 0.5, 0.375, 0.5, 0.375, 1.0, 0.3438, 1.0, 0.3438, 0.5, 0.3438, 0.5, 0.3438, 1.0, 0.3125, 1.0, 0.3125, 0.5, 0.3125, 0.5, 0.3125, 1.0, 0.2812, 1.0, 0.2812, 0.5, 0.2812, 0.5, 0.2812, 1.0, 0.25, 1.0, 0.25, 0.5, 0.25, 0.5, 0.25, 1.0, 0.2188, 1.0, 0.2188, 0.5, 0.2188, 0.5, 0.2188, 1.0, 0.1875, 1.0, 0.1875, 0.5, 0.1875, 0.5, 0.1875, 1.0, 0.1562, 1.0, 0.1562, 0.5, 0.1562, 0.5, 0.1562, 1.0, 0.125, 1.0, 0.125, 0.5, 0.125, 0.5, 0.125, 1.0, 0.09375, 1.0, 0.09375, 0.5, 0.09375, 0.5, 0.09375, 1.0, 0.0625, 1.0, 0.0625, 0.5, 0.08029, 0.4197, 0.05045, 0.3833, 0.02827, 0.3418, 0.01461, 0.2968, 0.01, 0.25, 0.01461, 0.2032, 0.02827, 0.1582, 0.05045, 0.1167, 0.08029, 0.08029, 0.1167, 0.05045, 0.1582, 0.02827, 0.2295, 0.1995, 0.2202, 0.2045, 0.212, 0.2112, 0.2053, 0.2194, 0.2003, 0.2287, 0.1972, 0.2388, 0.1962, 0.2494, 0.1972, 0.2599, 0.2003, 0.27, 0.2053, 0.2794, 0.212, 0.2875, 0.2202, 0.2943, 0.2295, 0.2992, 0.2396, 0.3023, 0.2502, 0.3034, 0.2607, 0.3023, 0.2708, 0.2992, 0.2802, 0.2943, 0.2884, 0.2875, 0.2951, 0.2794, 0.3001, 0.27, 0.3031, 0.2599, 0.3042, 0.2494, 0.3031, 0.2388, 0.3001, 0.2287, 0.4717, 0.1582, 0.4854, 0.2032, 0.49, 0.25, 0.4854, 0.2968, 0.4717, 0.3418, 0.4496, 0.3833, 0.4197, 0.4197, 0.3833, 0.4496, 0.3418, 0.4717, 0.2968, 0.4854, 0.25, 0.49, 0.2032, 0.4854, 0.1582, 0.4717, 0.1167, 0.4496, 0.1582, 0.02827, 0.2032, 0.01461, 0.25, 0.01, 0.2968, 0.01461, 0.3418, 0.02827, 0.3833, 0.05045, 0.4197, 0.08029, 0.4496, 0.1167, 0.4717, 0.1582, 0.3001, 0.2287, 0.2951, 0.2194, 0.2884, 0.2112, 0.2802, 0.2045, 0.2708, 0.1995, 0.2607, 0.1964, 0.2502, 0.1954, 0.2396, 0.1964, 0.2295, 0.1995, 0.0625, 0.5, 0.0625, 1.0, 0.03125, 1.0, 0.03125, 0.5, 0.03125, 0.5, 0.03125, 1.0, 0.0, 1.0, 0.0, 0.5, 0.7032, 0.4854, 0.75, 0.49, 0.7968, 0.4854, 0.8418, 0.4717, 0.8833, 0.4496, 0.9197, 0.4197, 0.9496, 0.3833, 0.9717, 0.3418, 0.9854, 0.2968, 0.8031, 0.2599, 0.8001, 0.27, 0.7951, 0.2794, 0.7884, 0.2875, 0.7802, 0.2943, 0.7708, 0.2992, 0.7607, 0.3023, 0.7502, 0.3034, 0.7396, 0.3023, 0.7295, 0.2992, 0.7202, 0.2943, 0.712, 0.2875, 0.7053, 0.2794, 0.7003, 0.27, 0.6972, 0.2599, 0.6962, 0.2494, 0.6972, 0.2388, 0.7003, 0.2287, 0.7053, 0.2194, 0.712, 0.2112, 0.7202, 0.2045, 0.7295, 0.1995, 0.7396, 0.1964, 0.7502, 0.1954, 0.7607, 0.1964, 0.7968, 0.01461, 0.75, 0.01, 0.7032, 0.01461, 0.6582, 0.02827, 0.6167, 0.05045, 0.5803, 0.08029, 0.5504, 0.1167, 0.5283, 0.1582, 0.5146, 0.2032, 0.51, 0.25, 0.5146, 0.2968, 0.5283, 0.3418, 0.5504, 0.3833, 0.5803, 0.4197, 0.6167, 0.4496, 0.6582, 0.4717, 0.8031, 0.2599, 0.9854, 0.2968, 0.99, 0.25, 0.9854, 0.2032, 0.9717, 0.1582, 0.9496, 0.1167, 0.9197, 0.08029, 0.8833, 0.05045, 0.8418, 0.02827, 0.7968, 0.01461, 0.7607, 0.1964, 0.7708, 0.1995, 0.7802, 0.2045, 0.7884, 0.2112, 0.7951, 0.2194, 0.8001, 0.2287, 0.8031, 0.2388, 0.8042, 0.2494, 0.9688, 0.6484, 0.9688, 0.792, 1.0, 0.792, 1.0, 0.6484, 0.9375, 0.6484, 0.9375, 0.792, 0.9688, 0.792, 0.9688, 0.6484, 0.9062, 0.6484, 0.9062, 0.792, 0.9375, 0.792, 0.9375, 0.6484, 0.875, 0.6484, 0.875, 0.792, 0.9062, 0.792, 0.9062, 0.6484, 0.8438, 0.792, 0.875, 0.792, 0.875, 0.6484, 0.8438, 0.6484, 0.8125, 0.792, 0.8438, 0.792, 0.8438, 0.6484, 0.8125, 0.6484, 0.7812, 0.792, 0.8125, 0.792, 0.8125, 0.6484, 0.7812, 0.6484, 0.75, 0.792, 0.7812, 0.792, 0.7812, 0.6484, 0.75, 0.6484, 0.7188, 0.792, 0.75, 0.792, 0.75, 0.6484, 0.7188, 0.6484, 0.6875, 0.792, 0.7188, 0.792, 0.7188, 0.6484, 0.6875, 0.6484, 0.6562, 0.792, 0.6875, 0.792, 0.6875, 0.6484, 0.6562, 0.6484, 0.625, 0.792, 0.6562, 0.792, 0.6562, 0.6484, 0.625, 0.6484, 0.5938, 0.792, 0.625, 0.792, 0.625, 0.6484, 0.5938, 0.6484, 0.5625, 0.792, 0.5938, 0.792, 0.5938, 0.6484, 0.5625, 0.6484, 0.5312, 0.792, 0.5625, 0.792, 0.5625, 0.6484, 0.5312, 0.6484, 0.5, 0.792, 0.5312, 0.792, 0.5312, 0.6484, 0.5, 0.6484, 0.4688, 0.792, 0.5, 0.792, 0.5, 0.6484, 0.4688, 0.6484, 0.4375, 0.792, 0.4688, 0.792, 0.4688, 0.6484, 0.4375, 0.6484, 0.4062, 0.792, 0.4375, 0.792, 0.4375, 0.6484, 0.4062, 0.6484, 0.375, 0.792, 0.4062, 0.792, 0.4062, 0.6484, 0.375, 0.6484, 0.3438, 0.6484, 0.3438, 0.792, 0.375, 0.792, 0.375, 0.6484, 0.3125, 0.6484, 0.3125, 0.792, 0.3438, 0.792, 0.3438, 0.6484, 0.2812, 0.6484, 0.2812, 0.792, 0.3125, 0.792, 0.3125, 0.6484, 0.25, 0.6484, 0.25, 0.792, 0.2812, 0.792, 0.2812, 0.6484, 0.2188, 0.6484, 0.2188, 0.792, 0.25, 0.792, 0.25, 0.6484, 0.1875, 0.6484, 0.1875, 0.792, 0.2188, 0.792, 0.2188, 0.6484, 0.1562, 0.6484, 0.1562, 0.792, 0.1875, 0.792, 0.1875, 0.6484, 0.125, 0.6484, 0.125, 0.792, 0.1562, 0.792, 0.1562, 0.6484, 0.09375, 0.6484, 0.09375, 0.792, 0.125, 0.792, 0.125, 0.6484, 0.0625, 0.6484, 0.0625, 0.792, 0.09375, 0.792, 0.09375, 0.6484, 0.03125, 0.6484, 0.03125, 0.792, 0.0625, 0.792, 0.0625, 0.6484, 0.0, 0.6484, 0.0, 0.792, 0.03125, 0.792, 0.03125, 0.6484])
me_cylinder_004.use_remesh_fix_poles = True
me_cylinder_004.use_remesh_preserve_attributes = False
me_cylinder_004.update()
me_cylinder_008 = bpy.data.meshes.new('Cylinder.008')
me_cylinder_008.from_pydata([(-2.384e-07, 1.0, -1.0), (-2.384e-07, 1.0, 1.0), (0.1951, 0.9808, -1.0), (0.1951, 0.9808, 1.0), (0.3827, 0.9239, -1.0), (0.3827, 0.9239, 1.0), (0.5556, 0.8315, -1.0), (0.5556, 0.8315, 1.0), (0.7071, 0.7071, -1.0), (0.7071, 0.7071, 1.0), (0.8315, 0.5556, -1.0), (0.8315, 0.5556, 1.0), (0.9239, 0.3827, -1.0), (0.9239, 0.3827, 1.0), (0.9808, 0.1951, -1.0), (0.9808, 0.1951, 1.0), (1.0, -4.371e-08, -1.0), (1.0, -4.371e-08, 1.0), (0.9808, -0.1951, -1.0), (0.9808, -0.1951, 1.0), (0.9239, -0.3827, -1.0), (0.9239, -0.3827, 1.0), (0.8315, -0.5556, -1.0), (0.8315, -0.5556, 1.0), (0.7071, -0.7071, -1.0), (0.7071, -0.7071, 1.0), (0.5556, -0.8315, -1.0), (0.5556, -0.8315, 1.0), (0.3827, -0.9239, -1.0), (0.3827, -0.9239, 1.0), (0.1951, -0.9808, -1.0), (0.1951, -0.9808, 1.0), (-3.258e-07, -1.0, -1.0), (-3.258e-07, -1.0, 1.0), (-0.1951, -0.9808, -1.0), (-0.1951, -0.9808, 1.0), (-0.3827, -0.9239, -1.0), (-0.3827, -0.9239, 1.0), (-0.5556, -0.8315, -1.0), (-0.5556, -0.8315, 1.0), (-0.7071, -0.7071, -1.0), (-0.7071, -0.7071, 1.0), (-0.8315, -0.5556, -1.0), (-0.8315, -0.5556, 1.0), (-0.9239, -0.3827, -1.0), (-0.9239, -0.3827, 1.0), (-0.9808, -0.1951, -1.0), (-0.9808, -0.1951, 1.0), (-1.0, 1.192e-08, -1.0), (-1.0, 1.192e-08, 1.0), (-0.9808, 0.1951, -1.0), (-0.9808, 0.1951, 1.0), (-0.9239, 0.3827, -1.0), (-0.9239, 0.3827, 1.0), (-0.8315, 0.5556, -1.0), (-0.8315, 0.5556, 1.0), (-0.7071, 0.7071, -1.0), (-0.7071, 0.7071, 1.0), (-0.5556, 0.8315, -1.0), (-0.5556, 0.8315, 1.0), (-0.3827, 0.9239, -1.0), (-0.3827, 0.9239, 1.0), (-0.1951, 0.9808, -1.0), (-0.1951, 0.9808, 1.0), (-0.2243, -0.002671, 1.0), (-0.22, 0.04122, 1.0), (-0.22, -0.04657, 1.0), (-0.1864, -0.1277, 1.0), (-0.1864, 0.1223, 1.0), (-0.2071, -0.08877, 1.0), (-0.2071, 0.08343, 1.0), (-0.1584, 0.1564, 1.0), (-0.1243, -0.1898, 1.0), (-0.1243, 0.1844, 1.0), (-0.04317, 0.218, 1.0), (0.04462, 0.218, 1.0), (0.0007236, 0.2223, 1.0), (-0.08538, 0.2052, 1.0), (-0.1584, -0.1618, 1.0), (-0.08538, -0.2105, 1.0), (0.0007236, -0.2277, 1.0), (0.04462, -0.2233, 1.0), (-0.04317, -0.2233, 1.0), (0.08683, -0.2105, 1.0), (0.1257, 0.1844, 1.0), (0.1257, -0.1898, 1.0), (0.08683, 0.2052, 1.0), (0.1878, -0.1277, 1.0), (0.1878, 0.1223, 1.0), (0.2257, -0.002671, 1.0), (0.2086, -0.08877, 1.0), (0.2214, -0.04657, 1.0), (0.2214, 0.04122, 1.0), (0.1598, -0.1618, 1.0), (0.2086, 0.08343, 1.0), (0.1598, 0.1564, 1.0), (-0.04317, 0.218, -1.0), (0.0007236, 0.2223, -1.0), (0.04462, 0.218, -1.0), (0.08683, 0.2052, -1.0), (0.1257, -0.1898, -1.0), (0.08683, -0.2105, -1.0), (0.1257, 0.1844, -1.0), (0.04462, -0.2233, -1.0), (0.1598, -0.1618, -1.0), (0.1878, -0.1277, -1.0), (0.1878, 0.1223, -1.0), (0.2257, -0.002671, -1.0), (0.2214, 0.04122, -1.0), (0.2086, -0.08877, -1.0), (0.2214, -0.04657, -1.0), (0.2086, 0.08343, -1.0), (0.1598, 0.1564, -1.0), (-0.2243, -0.002671, -1.0), (-0.2071, -0.08877, -1.0), (-0.22, -0.04657, -1.0), (-0.22, 0.04122, -1.0), (-0.1864, -0.1277, -1.0), (-0.1864, 0.1223, -1.0), (-0.1584, 0.1564, -1.0), (-0.2071, 0.08343, -1.0), (-0.1243, -0.1898, -1.0), (-0.1243, 0.1844, -1.0), (0.0007236, -0.2277, -1.0), (-0.04317, -0.2233, -1.0), (-0.08538, -0.2105, -1.0), (-0.08538, 0.2052, -1.0), (-0.1584, -0.1618, -1.0)], [], [(0, 1, 3, 2), (2, 3, 5, 4), (4, 5, 7, 6), (6, 7, 9, 8), (8, 9, 11, 10), (10, 11, 13, 12), (12, 13, 15, 14), (14, 15, 17, 16), (16, 17, 19, 18), (18, 19, 21, 20), (20, 21, 23, 22), (22, 23, 25, 24), (24, 25, 27, 26), (26, 27, 29, 28), (28, 29, 31, 30), (30, 31, 33, 32), (32, 33, 35, 34), (34, 35, 37, 36), (36, 37, 39, 38), (38, 39, 41, 40), (40, 41, 43, 42), (42, 43, 45, 44), (44, 45, 47, 46), (46, 47, 49, 48), (48, 49, 51, 50), (50, 51, 53, 52), (52, 53, 55, 54), (54, 55, 57, 56), (56, 57, 59, 58), (58, 59, 61, 60), (57, 55, 53, 51, 49, 47, 45, 43, 41, 39, 37, 79, 72, 78, 67, 69, 66, 64, 65, 70, 68, 71, 73, 77, 74, 76, 75, 86, 84, 95, 88, 94, 92, 89, 91, 90, 21, 19, 17, 15, 13, 11, 9, 7, 5, 3, 1, 63, 61, 59), (37, 35, 33, 31, 29, 27, 25, 23, 21, 90, 87, 93, 85, 83, 81, 80, 82, 79), (60, 61, 63, 62), (62, 63, 1, 0), (62, 0, 2, 4, 6, 8, 10, 12, 14, 108, 111, 106, 112, 102, 99, 98, 97, 96, 126, 122, 119, 118, 120, 116, 113, 115, 114, 117, 127, 121, 125, 124, 123, 103, 30, 32, 34, 36, 38, 40, 42, 44, 46, 48, 50, 52, 54, 56, 58, 60), (108, 14, 16, 18, 20, 22, 24, 26, 28, 30, 103, 101, 100, 104, 105, 109, 110, 107), (98, 75, 76, 97), (99, 86, 75, 98), (102, 84, 86, 99), (112, 95, 84, 102), (88, 95, 112, 106), (94, 88, 106, 111), (92, 94, 111, 108), (89, 92, 108, 107), (91, 89, 107, 110), (90, 91, 110, 109), (87, 90, 109, 105), (93, 87, 105, 104), (85, 93, 104, 100), (83, 85, 100, 101), (81, 83, 101, 103), (80, 81, 103, 123), (82, 80, 123, 124), (79, 82, 124, 125), (72, 79, 125, 121), (78, 72, 121, 127), (117, 67, 78, 127), (114, 69, 67, 117), (115, 66, 69, 114), (113, 64, 66, 115), (116, 65, 64, 113), (120, 70, 65, 116), (118, 68, 70, 120), (119, 71, 68, 118), (122, 73, 71, 119), (126, 77, 73, 122), (96, 74, 77, 126), (97, 76, 74, 96)])
_uv = me_cylinder_008.uv_layers.new(name='UVMap')
_uv.uv.foreach_set('vector', [1.0, 0.5, 1.0, 1.0, 0.9688, 1.0, 0.9688, 0.5, 0.9688, 0.5, 0.9688, 1.0, 0.9375, 1.0, 0.9375, 0.5, 0.9375, 0.5, 0.9375, 1.0, 0.9062, 1.0, 0.9062, 0.5, 0.9062, 0.5, 0.9062, 1.0, 0.875, 1.0, 0.875, 0.5, 0.875, 0.5, 0.875, 1.0, 0.8438, 1.0, 0.8438, 0.5, 0.8438, 0.5, 0.8438, 1.0, 0.8125, 1.0, 0.8125, 0.5, 0.8125, 0.5, 0.8125, 1.0, 0.7812, 1.0, 0.7812, 0.5, 0.7812, 0.5, 0.7812, 1.0, 0.75, 1.0, 0.75, 0.5, 0.75, 0.5, 0.75, 1.0, 0.7188, 1.0, 0.7188, 0.5, 0.7188, 0.5, 0.7188, 1.0, 0.6875, 1.0, 0.6875, 0.5, 0.6875, 0.5, 0.6875, 1.0, 0.6562, 1.0, 0.6562, 0.5, 0.6562, 0.5, 0.6562, 1.0, 0.625, 1.0, 0.625, 0.5, 0.625, 0.5, 0.625, 1.0, 0.5938, 1.0, 0.5938, 0.5, 0.5938, 0.5, 0.5938, 1.0, 0.5625, 1.0, 0.5625, 0.5, 0.5625, 0.5, 0.5625, 1.0, 0.5312, 1.0, 0.5312, 0.5, 0.5312, 0.5, 0.5312, 1.0, 0.5, 1.0, 0.5, 0.5, 0.5, 0.5, 0.5, 1.0, 0.4688, 1.0, 0.4688, 0.5, 0.4688, 0.5, 0.4688, 1.0, 0.4375, 1.0, 0.4375, 0.5, 0.4375, 0.5, 0.4375, 1.0, 0.4062, 1.0, 0.4062, 0.5, 0.4062, 0.5, 0.4062, 1.0, 0.375, 1.0, 0.375, 0.5, 0.375, 0.5, 0.375, 1.0, 0.3438, 1.0, 0.3438, 0.5, 0.3438, 0.5, 0.3438, 1.0, 0.3125, 1.0, 0.3125, 0.5, 0.3125, 0.5, 0.3125, 1.0, 0.2812, 1.0, 0.2812, 0.5, 0.2812, 0.5, 0.2812, 1.0, 0.25, 1.0, 0.25, 0.5, 0.25, 0.5, 0.25, 1.0, 0.2188, 1.0, 0.2188, 0.5, 0.2188, 0.5, 0.2188, 1.0, 0.1875, 1.0, 0.1875, 0.5, 0.1875, 0.5, 0.1875, 1.0, 0.1562, 1.0, 0.1562, 0.5, 0.1562, 0.5, 0.1562, 1.0, 0.125, 1.0, 0.125, 0.5, 0.125, 0.5, 0.125, 1.0, 0.09375, 1.0, 0.09375, 0.5, 0.09375, 0.5, 0.09375, 1.0, 0.0625, 1.0, 0.0625, 0.5, 0.08029, 0.4197, 0.05045, 0.3833, 0.02827, 0.3418, 0.01461, 0.2968, 0.01, 0.25, 0.01461, 0.2032, 0.02827, 0.1582, 0.05045, 0.1167, 0.08029, 0.08029, 0.1167, 0.05045, 0.1582, 0.02827, 0.2295, 0.1995, 0.2202, 0.2045, 0.212, 0.2112, 0.2053, 0.2194, 0.2003, 0.2287, 0.1972, 0.2388, 0.1962, 0.2494, 0.1972, 0.2599, 0.2003, 0.27, 0.2053, 0.2794, 0.212, 0.2875, 0.2202, 0.2943, 0.2295, 0.2992, 0.2396, 0.3023, 0.2502, 0.3034, 0.2607, 0.3023, 0.2708, 0.2992, 0.2802, 0.2943, 0.2884, 0.2875, 0.2951, 0.2794, 0.3001, 0.27, 0.3031, 0.2599, 0.3042, 0.2494, 0.3031, 0.2388, 0.3001, 0.2287, 0.4717, 0.1582, 0.4854, 0.2032, 0.49, 0.25, 0.4854, 0.2968, 0.4717, 0.3418, 0.4496, 0.3833, 0.4197, 0.4197, 0.3833, 0.4496, 0.3418, 0.4717, 0.2968, 0.4854, 0.25, 0.49, 0.2032, 0.4854, 0.1582, 0.4717, 0.1167, 0.4496, 0.1582, 0.02827, 0.2032, 0.01461, 0.25, 0.01, 0.2968, 0.01461, 0.3418, 0.02827, 0.3833, 0.05045, 0.4197, 0.08029, 0.4496, 0.1167, 0.4717, 0.1582, 0.3001, 0.2287, 0.2951, 0.2194, 0.2884, 0.2112, 0.2802, 0.2045, 0.2708, 0.1995, 0.2607, 0.1964, 0.2502, 0.1954, 0.2396, 0.1964, 0.2295, 0.1995, 0.0625, 0.5, 0.0625, 1.0, 0.03125, 1.0, 0.03125, 0.5, 0.03125, 0.5, 0.03125, 1.0, 0.0, 1.0, 0.0, 0.5, 0.7032, 0.4854, 0.75, 0.49, 0.7968, 0.4854, 0.8418, 0.4717, 0.8833, 0.4496, 0.9197, 0.4197, 0.9496, 0.3833, 0.9717, 0.3418, 0.9854, 0.2968, 0.8031, 0.2599, 0.8001, 0.27, 0.7951, 0.2794, 0.7884, 0.2875, 0.7802, 0.2943, 0.7708, 0.2992, 0.7607, 0.3023, 0.7502, 0.3034, 0.7396, 0.3023, 0.7295, 0.2992, 0.7202, 0.2943, 0.712, 0.2875, 0.7053, 0.2794, 0.7003, 0.27, 0.6972, 0.2599, 0.6962, 0.2494, 0.6972, 0.2388, 0.7003, 0.2287, 0.7053, 0.2194, 0.712, 0.2112, 0.7202, 0.2045, 0.7295, 0.1995, 0.7396, 0.1964, 0.7502, 0.1954, 0.7607, 0.1964, 0.7968, 0.01461, 0.75, 0.01, 0.7032, 0.01461, 0.6582, 0.02827, 0.6167, 0.05045, 0.5803, 0.08029, 0.5504, 0.1167, 0.5283, 0.1582, 0.5146, 0.2032, 0.51, 0.25, 0.5146, 0.2968, 0.5283, 0.3418, 0.5504, 0.3833, 0.5803, 0.4197, 0.6167, 0.4496, 0.6582, 0.4717, 0.8031, 0.2599, 0.9854, 0.2968, 0.99, 0.25, 0.9854, 0.2032, 0.9717, 0.1582, 0.9496, 0.1167, 0.9197, 0.08029, 0.8833, 0.05045, 0.8418, 0.02827, 0.7968, 0.01461, 0.7607, 0.1964, 0.7708, 0.1995, 0.7802, 0.2045, 0.7884, 0.2112, 0.7951, 0.2194, 0.8001, 0.2287, 0.8031, 0.2388, 0.8042, 0.2494, 0.9688, 0.6484, 0.9688, 0.792, 1.0, 0.792, 1.0, 0.6484, 0.9375, 0.6484, 0.9375, 0.792, 0.9688, 0.792, 0.9688, 0.6484, 0.9062, 0.6484, 0.9062, 0.792, 0.9375, 0.792, 0.9375, 0.6484, 0.875, 0.6484, 0.875, 0.792, 0.9062, 0.792, 0.9062, 0.6484, 0.8438, 0.792, 0.875, 0.792, 0.875, 0.6484, 0.8438, 0.6484, 0.8125, 0.792, 0.8438, 0.792, 0.8438, 0.6484, 0.8125, 0.6484, 0.7812, 0.792, 0.8125, 0.792, 0.8125, 0.6484, 0.7812, 0.6484, 0.75, 0.792, 0.7812, 0.792, 0.7812, 0.6484, 0.75, 0.6484, 0.7188, 0.792, 0.75, 0.792, 0.75, 0.6484, 0.7188, 0.6484, 0.6875, 0.792, 0.7188, 0.792, 0.7188, 0.6484, 0.6875, 0.6484, 0.6562, 0.792, 0.6875, 0.792, 0.6875, 0.6484, 0.6562, 0.6484, 0.625, 0.792, 0.6562, 0.792, 0.6562, 0.6484, 0.625, 0.6484, 0.5938, 0.792, 0.625, 0.792, 0.625, 0.6484, 0.5938, 0.6484, 0.5625, 0.792, 0.5938, 0.792, 0.5938, 0.6484, 0.5625, 0.6484, 0.5312, 0.792, 0.5625, 0.792, 0.5625, 0.6484, 0.5312, 0.6484, 0.5, 0.792, 0.5312, 0.792, 0.5312, 0.6484, 0.5, 0.6484, 0.4688, 0.792, 0.5, 0.792, 0.5, 0.6484, 0.4688, 0.6484, 0.4375, 0.792, 0.4688, 0.792, 0.4688, 0.6484, 0.4375, 0.6484, 0.4062, 0.792, 0.4375, 0.792, 0.4375, 0.6484, 0.4062, 0.6484, 0.375, 0.792, 0.4062, 0.792, 0.4062, 0.6484, 0.375, 0.6484, 0.3438, 0.6484, 0.3438, 0.792, 0.375, 0.792, 0.375, 0.6484, 0.3125, 0.6484, 0.3125, 0.792, 0.3438, 0.792, 0.3438, 0.6484, 0.2812, 0.6484, 0.2812, 0.792, 0.3125, 0.792, 0.3125, 0.6484, 0.25, 0.6484, 0.25, 0.792, 0.2812, 0.792, 0.2812, 0.6484, 0.2188, 0.6484, 0.2188, 0.792, 0.25, 0.792, 0.25, 0.6484, 0.1875, 0.6484, 0.1875, 0.792, 0.2188, 0.792, 0.2188, 0.6484, 0.1562, 0.6484, 0.1562, 0.792, 0.1875, 0.792, 0.1875, 0.6484, 0.125, 0.6484, 0.125, 0.792, 0.1562, 0.792, 0.1562, 0.6484, 0.09375, 0.6484, 0.09375, 0.792, 0.125, 0.792, 0.125, 0.6484, 0.0625, 0.6484, 0.0625, 0.792, 0.09375, 0.792, 0.09375, 0.6484, 0.03125, 0.6484, 0.03125, 0.792, 0.0625, 0.792, 0.0625, 0.6484, 0.0, 0.6484, 0.0, 0.792, 0.03125, 0.792, 0.03125, 0.6484])
me_cylinder_008.use_remesh_fix_poles = True
me_cylinder_008.use_remesh_preserve_attributes = False
me_cylinder_008.update()
me_cylinder_009 = bpy.data.meshes.new('Cylinder.009')
me_cylinder_009.from_pydata([(-2.384e-07, 1.0, -1.0), (-2.384e-07, 1.0, 1.0), (0.1951, 0.9808, -1.0), (0.1951, 0.9808, 1.0), (0.3827, 0.9239, -1.0), (0.3827, 0.9239, 1.0), (0.5556, 0.8315, -1.0), (0.5556, 0.8315, 1.0), (0.7071, 0.7071, -1.0), (0.7071, 0.7071, 1.0), (0.8315, 0.5556, -1.0), (0.8315, 0.5556, 1.0), (0.9239, 0.3827, -1.0), (0.9239, 0.3827, 1.0), (0.9808, 0.1951, -1.0), (0.9808, 0.1951, 1.0), (1.0, -4.371e-08, -1.0), (1.0, -4.371e-08, 1.0), (0.9808, -0.1951, -1.0), (0.9808, -0.1951, 1.0), (0.9239, -0.3827, -1.0), (0.9239, -0.3827, 1.0), (0.8315, -0.5556, -1.0), (0.8315, -0.5556, 1.0), (0.7071, -0.7071, -1.0), (0.7071, -0.7071, 1.0), (0.5556, -0.8315, -1.0), (0.5556, -0.8315, 1.0), (0.3827, -0.9239, -1.0), (0.3827, -0.9239, 1.0), (0.1951, -0.9808, -1.0), (0.1951, -0.9808, 1.0), (-3.258e-07, -1.0, -1.0), (-3.258e-07, -1.0, 1.0), (-0.1951, -0.9808, -1.0), (-0.1951, -0.9808, 1.0), (-0.3827, -0.9239, -1.0), (-0.3827, -0.9239, 1.0), (-0.5556, -0.8315, -1.0), (-0.5556, -0.8315, 1.0), (-0.7071, -0.7071, -1.0), (-0.7071, -0.7071, 1.0), (-0.8315, -0.5556, -1.0), (-0.8315, -0.5556, 1.0), (-0.9239, -0.3827, -1.0), (-0.9239, -0.3827, 1.0), (-0.9808, -0.1951, -1.0), (-0.9808, -0.1951, 1.0), (-1.0, 1.192e-08, -1.0), (-1.0, 1.192e-08, 1.0), (-0.9808, 0.1951, -1.0), (-0.9808, 0.1951, 1.0), (-0.9239, 0.3827, -1.0), (-0.9239, 0.3827, 1.0), (-0.8315, 0.5556, -1.0), (-0.8315, 0.5556, 1.0), (-0.7071, 0.7071, -1.0), (-0.7071, 0.7071, 1.0), (-0.5556, 0.8315, -1.0), (-0.5556, 0.8315, 1.0), (-0.3827, 0.9239, -1.0), (-0.3827, 0.9239, 1.0), (-0.1951, 0.9808, -1.0), (-0.1951, 0.9808, 1.0), (-0.2243, -0.002671, 1.0), (-0.22, 0.04122, 1.0), (-0.22, -0.04657, 1.0), (-0.1864, -0.1277, 1.0), (-0.1864, 0.1223, 1.0), (-0.2071, -0.08877, 1.0), (-0.2071, 0.08343, 1.0), (-0.1584, 0.1564, 1.0), (-0.1243, -0.1898, 1.0), (-0.1243, 0.1844, 1.0), (-0.04317, 0.218, 1.0), (0.04462, 0.218, 1.0), (0.0007236, 0.2223, 1.0), (-0.08538, 0.2052, 1.0), (-0.1584, -0.1618, 1.0), (-0.08538, -0.2105, 1.0), (0.0007236, -0.2277, 1.0), (0.04462, -0.2233, 1.0), (-0.04317, -0.2233, 1.0), (0.08683, -0.2105, 1.0), (0.1257, 0.1844, 1.0), (0.1257, -0.1898, 1.0), (0.08683, 0.2052, 1.0), (0.1878, -0.1277, 1.0), (0.1878, 0.1223, 1.0), (0.2257, -0.002671, 1.0), (0.2086, -0.08877, 1.0), (0.2214, -0.04657, 1.0), (0.2214, 0.04122, 1.0), (0.1598, -0.1618, 1.0), (0.2086, 0.08343, 1.0), (0.1598, 0.1564, 1.0), (-0.04317, 0.218, -1.0), (0.0007236, 0.2223, -1.0), (0.04462, 0.218, -1.0), (0.08683, 0.2052, -1.0), (0.1257, -0.1898, -1.0), (0.08683, -0.2105, -1.0), (0.1257, 0.1844, -1.0), (0.04462, -0.2233, -1.0), (0.1598, -0.1618, -1.0), (0.1878, -0.1277, -1.0), (0.1878, 0.1223, -1.0), (0.2257, -0.002671, -1.0), (0.2214, 0.04122, -1.0), (0.2086, -0.08877, -1.0), (0.2214, -0.04657, -1.0), (0.2086, 0.08343, -1.0), (0.1598, 0.1564, -1.0), (-0.2243, -0.002671, -1.0), (-0.2071, -0.08877, -1.0), (-0.22, -0.04657, -1.0), (-0.22, 0.04122, -1.0), (-0.1864, -0.1277, -1.0), (-0.1864, 0.1223, -1.0), (-0.1584, 0.1564, -1.0), (-0.2071, 0.08343, -1.0), (-0.1243, -0.1898, -1.0), (-0.1243, 0.1844, -1.0), (0.0007236, -0.2277, -1.0), (-0.04317, -0.2233, -1.0), (-0.08538, -0.2105, -1.0), (-0.08538, 0.2052, -1.0), (-0.1584, -0.1618, -1.0)], [], [(0, 1, 3, 2), (2, 3, 5, 4), (4, 5, 7, 6), (6, 7, 9, 8), (8, 9, 11, 10), (10, 11, 13, 12), (12, 13, 15, 14), (14, 15, 17, 16), (16, 17, 19, 18), (18, 19, 21, 20), (20, 21, 23, 22), (22, 23, 25, 24), (24, 25, 27, 26), (26, 27, 29, 28), (28, 29, 31, 30), (30, 31, 33, 32), (32, 33, 35, 34), (34, 35, 37, 36), (36, 37, 39, 38), (38, 39, 41, 40), (40, 41, 43, 42), (42, 43, 45, 44), (44, 45, 47, 46), (46, 47, 49, 48), (48, 49, 51, 50), (50, 51, 53, 52), (52, 53, 55, 54), (54, 55, 57, 56), (56, 57, 59, 58), (58, 59, 61, 60), (57, 55, 53, 51, 49, 47, 45, 43, 41, 39, 37, 79, 72, 78, 67, 69, 66, 64, 65, 70, 68, 71, 73, 77, 74, 76, 75, 86, 84, 95, 88, 94, 92, 89, 91, 90, 21, 19, 17, 15, 13, 11, 9, 7, 5, 3, 1, 63, 61, 59), (37, 35, 33, 31, 29, 27, 25, 23, 21, 90, 87, 93, 85, 83, 81, 80, 82, 79), (60, 61, 63, 62), (62, 63, 1, 0), (62, 0, 2, 4, 6, 8, 10, 12, 14, 108, 111, 106, 112, 102, 99, 98, 97, 96, 126, 122, 119, 118, 120, 116, 113, 115, 114, 117, 127, 121, 125, 124, 123, 103, 30, 32, 34, 36, 38, 40, 42, 44, 46, 48, 50, 52, 54, 56, 58, 60), (108, 14, 16, 18, 20, 22, 24, 26, 28, 30, 103, 101, 100, 104, 105, 109, 110, 107), (98, 75, 76, 97), (99, 86, 75, 98), (102, 84, 86, 99), (112, 95, 84, 102), (88, 95, 112, 106), (94, 88, 106, 111), (92, 94, 111, 108), (89, 92, 108, 107), (91, 89, 107, 110), (90, 91, 110, 109), (87, 90, 109, 105), (93, 87, 105, 104), (85, 93, 104, 100), (83, 85, 100, 101), (81, 83, 101, 103), (80, 81, 103, 123), (82, 80, 123, 124), (79, 82, 124, 125), (72, 79, 125, 121), (78, 72, 121, 127), (117, 67, 78, 127), (114, 69, 67, 117), (115, 66, 69, 114), (113, 64, 66, 115), (116, 65, 64, 113), (120, 70, 65, 116), (118, 68, 70, 120), (119, 71, 68, 118), (122, 73, 71, 119), (126, 77, 73, 122), (96, 74, 77, 126), (97, 76, 74, 96)])
_uv = me_cylinder_009.uv_layers.new(name='UVMap')
_uv.uv.foreach_set('vector', [1.0, 0.5, 1.0, 1.0, 0.9688, 1.0, 0.9688, 0.5, 0.9688, 0.5, 0.9688, 1.0, 0.9375, 1.0, 0.9375, 0.5, 0.9375, 0.5, 0.9375, 1.0, 0.9062, 1.0, 0.9062, 0.5, 0.9062, 0.5, 0.9062, 1.0, 0.875, 1.0, 0.875, 0.5, 0.875, 0.5, 0.875, 1.0, 0.8438, 1.0, 0.8438, 0.5, 0.8438, 0.5, 0.8438, 1.0, 0.8125, 1.0, 0.8125, 0.5, 0.8125, 0.5, 0.8125, 1.0, 0.7812, 1.0, 0.7812, 0.5, 0.7812, 0.5, 0.7812, 1.0, 0.75, 1.0, 0.75, 0.5, 0.75, 0.5, 0.75, 1.0, 0.7188, 1.0, 0.7188, 0.5, 0.7188, 0.5, 0.7188, 1.0, 0.6875, 1.0, 0.6875, 0.5, 0.6875, 0.5, 0.6875, 1.0, 0.6562, 1.0, 0.6562, 0.5, 0.6562, 0.5, 0.6562, 1.0, 0.625, 1.0, 0.625, 0.5, 0.625, 0.5, 0.625, 1.0, 0.5938, 1.0, 0.5938, 0.5, 0.5938, 0.5, 0.5938, 1.0, 0.5625, 1.0, 0.5625, 0.5, 0.5625, 0.5, 0.5625, 1.0, 0.5312, 1.0, 0.5312, 0.5, 0.5312, 0.5, 0.5312, 1.0, 0.5, 1.0, 0.5, 0.5, 0.5, 0.5, 0.5, 1.0, 0.4688, 1.0, 0.4688, 0.5, 0.4688, 0.5, 0.4688, 1.0, 0.4375, 1.0, 0.4375, 0.5, 0.4375, 0.5, 0.4375, 1.0, 0.4062, 1.0, 0.4062, 0.5, 0.4062, 0.5, 0.4062, 1.0, 0.375, 1.0, 0.375, 0.5, 0.375, 0.5, 0.375, 1.0, 0.3438, 1.0, 0.3438, 0.5, 0.3438, 0.5, 0.3438, 1.0, 0.3125, 1.0, 0.3125, 0.5, 0.3125, 0.5, 0.3125, 1.0, 0.2812, 1.0, 0.2812, 0.5, 0.2812, 0.5, 0.2812, 1.0, 0.25, 1.0, 0.25, 0.5, 0.25, 0.5, 0.25, 1.0, 0.2188, 1.0, 0.2188, 0.5, 0.2188, 0.5, 0.2188, 1.0, 0.1875, 1.0, 0.1875, 0.5, 0.1875, 0.5, 0.1875, 1.0, 0.1562, 1.0, 0.1562, 0.5, 0.1562, 0.5, 0.1562, 1.0, 0.125, 1.0, 0.125, 0.5, 0.125, 0.5, 0.125, 1.0, 0.09375, 1.0, 0.09375, 0.5, 0.09375, 0.5, 0.09375, 1.0, 0.0625, 1.0, 0.0625, 0.5, 0.08029, 0.4197, 0.05045, 0.3833, 0.02827, 0.3418, 0.01461, 0.2968, 0.01, 0.25, 0.01461, 0.2032, 0.02827, 0.1582, 0.05045, 0.1167, 0.08029, 0.08029, 0.1167, 0.05045, 0.1582, 0.02827, 0.2295, 0.1995, 0.2202, 0.2045, 0.212, 0.2112, 0.2053, 0.2194, 0.2003, 0.2287, 0.1972, 0.2388, 0.1962, 0.2494, 0.1972, 0.2599, 0.2003, 0.27, 0.2053, 0.2794, 0.212, 0.2875, 0.2202, 0.2943, 0.2295, 0.2992, 0.2396, 0.3023, 0.2502, 0.3034, 0.2607, 0.3023, 0.2708, 0.2992, 0.2802, 0.2943, 0.2884, 0.2875, 0.2951, 0.2794, 0.3001, 0.27, 0.3031, 0.2599, 0.3042, 0.2494, 0.3031, 0.2388, 0.3001, 0.2287, 0.4717, 0.1582, 0.4854, 0.2032, 0.49, 0.25, 0.4854, 0.2968, 0.4717, 0.3418, 0.4496, 0.3833, 0.4197, 0.4197, 0.3833, 0.4496, 0.3418, 0.4717, 0.2968, 0.4854, 0.25, 0.49, 0.2032, 0.4854, 0.1582, 0.4717, 0.1167, 0.4496, 0.1582, 0.02827, 0.2032, 0.01461, 0.25, 0.01, 0.2968, 0.01461, 0.3418, 0.02827, 0.3833, 0.05045, 0.4197, 0.08029, 0.4496, 0.1167, 0.4717, 0.1582, 0.3001, 0.2287, 0.2951, 0.2194, 0.2884, 0.2112, 0.2802, 0.2045, 0.2708, 0.1995, 0.2607, 0.1964, 0.2502, 0.1954, 0.2396, 0.1964, 0.2295, 0.1995, 0.0625, 0.5, 0.0625, 1.0, 0.03125, 1.0, 0.03125, 0.5, 0.03125, 0.5, 0.03125, 1.0, 0.0, 1.0, 0.0, 0.5, 0.7032, 0.4854, 0.75, 0.49, 0.7968, 0.4854, 0.8418, 0.4717, 0.8833, 0.4496, 0.9197, 0.4197, 0.9496, 0.3833, 0.9717, 0.3418, 0.9854, 0.2968, 0.8031, 0.2599, 0.8001, 0.27, 0.7951, 0.2794, 0.7884, 0.2875, 0.7802, 0.2943, 0.7708, 0.2992, 0.7607, 0.3023, 0.7502, 0.3034, 0.7396, 0.3023, 0.7295, 0.2992, 0.7202, 0.2943, 0.712, 0.2875, 0.7053, 0.2794, 0.7003, 0.27, 0.6972, 0.2599, 0.6962, 0.2494, 0.6972, 0.2388, 0.7003, 0.2287, 0.7053, 0.2194, 0.712, 0.2112, 0.7202, 0.2045, 0.7295, 0.1995, 0.7396, 0.1964, 0.7502, 0.1954, 0.7607, 0.1964, 0.7968, 0.01461, 0.75, 0.01, 0.7032, 0.01461, 0.6582, 0.02827, 0.6167, 0.05045, 0.5803, 0.08029, 0.5504, 0.1167, 0.5283, 0.1582, 0.5146, 0.2032, 0.51, 0.25, 0.5146, 0.2968, 0.5283, 0.3418, 0.5504, 0.3833, 0.5803, 0.4197, 0.6167, 0.4496, 0.6582, 0.4717, 0.8031, 0.2599, 0.9854, 0.2968, 0.99, 0.25, 0.9854, 0.2032, 0.9717, 0.1582, 0.9496, 0.1167, 0.9197, 0.08029, 0.8833, 0.05045, 0.8418, 0.02827, 0.7968, 0.01461, 0.7607, 0.1964, 0.7708, 0.1995, 0.7802, 0.2045, 0.7884, 0.2112, 0.7951, 0.2194, 0.8001, 0.2287, 0.8031, 0.2388, 0.8042, 0.2494, 0.9688, 0.6484, 0.9688, 0.792, 1.0, 0.792, 1.0, 0.6484, 0.9375, 0.6484, 0.9375, 0.792, 0.9688, 0.792, 0.9688, 0.6484, 0.9062, 0.6484, 0.9062, 0.792, 0.9375, 0.792, 0.9375, 0.6484, 0.875, 0.6484, 0.875, 0.792, 0.9062, 0.792, 0.9062, 0.6484, 0.8438, 0.792, 0.875, 0.792, 0.875, 0.6484, 0.8438, 0.6484, 0.8125, 0.792, 0.8438, 0.792, 0.8438, 0.6484, 0.8125, 0.6484, 0.7812, 0.792, 0.8125, 0.792, 0.8125, 0.6484, 0.7812, 0.6484, 0.75, 0.792, 0.7812, 0.792, 0.7812, 0.6484, 0.75, 0.6484, 0.7188, 0.792, 0.75, 0.792, 0.75, 0.6484, 0.7188, 0.6484, 0.6875, 0.792, 0.7188, 0.792, 0.7188, 0.6484, 0.6875, 0.6484, 0.6562, 0.792, 0.6875, 0.792, 0.6875, 0.6484, 0.6562, 0.6484, 0.625, 0.792, 0.6562, 0.792, 0.6562, 0.6484, 0.625, 0.6484, 0.5938, 0.792, 0.625, 0.792, 0.625, 0.6484, 0.5938, 0.6484, 0.5625, 0.792, 0.5938, 0.792, 0.5938, 0.6484, 0.5625, 0.6484, 0.5312, 0.792, 0.5625, 0.792, 0.5625, 0.6484, 0.5312, 0.6484, 0.5, 0.792, 0.5312, 0.792, 0.5312, 0.6484, 0.5, 0.6484, 0.4688, 0.792, 0.5, 0.792, 0.5, 0.6484, 0.4688, 0.6484, 0.4375, 0.792, 0.4688, 0.792, 0.4688, 0.6484, 0.4375, 0.6484, 0.4062, 0.792, 0.4375, 0.792, 0.4375, 0.6484, 0.4062, 0.6484, 0.375, 0.792, 0.4062, 0.792, 0.4062, 0.6484, 0.375, 0.6484, 0.3438, 0.6484, 0.3438, 0.792, 0.375, 0.792, 0.375, 0.6484, 0.3125, 0.6484, 0.3125, 0.792, 0.3438, 0.792, 0.3438, 0.6484, 0.2812, 0.6484, 0.2812, 0.792, 0.3125, 0.792, 0.3125, 0.6484, 0.25, 0.6484, 0.25, 0.792, 0.2812, 0.792, 0.2812, 0.6484, 0.2188, 0.6484, 0.2188, 0.792, 0.25, 0.792, 0.25, 0.6484, 0.1875, 0.6484, 0.1875, 0.792, 0.2188, 0.792, 0.2188, 0.6484, 0.1562, 0.6484, 0.1562, 0.792, 0.1875, 0.792, 0.1875, 0.6484, 0.125, 0.6484, 0.125, 0.792, 0.1562, 0.792, 0.1562, 0.6484, 0.09375, 0.6484, 0.09375, 0.792, 0.125, 0.792, 0.125, 0.6484, 0.0625, 0.6484, 0.0625, 0.792, 0.09375, 0.792, 0.09375, 0.6484, 0.03125, 0.6484, 0.03125, 0.792, 0.0625, 0.792, 0.0625, 0.6484, 0.0, 0.6484, 0.0, 0.792, 0.03125, 0.792, 0.03125, 0.6484])
me_cylinder_009.use_remesh_fix_poles = True
me_cylinder_009.use_remesh_preserve_attributes = False
me_cylinder_009.update()

# ---- objects
ob_light = bpy.data.objects.new('Light', light_light)
ob_camera = bpy.data.objects.new('Camera', cam_camera)
ob_cylinder = bpy.data.objects.new('Cylinder', me_cylinder)
ob_cube_001 = bpy.data.objects.new('Cube.001', me_cube_001)
ob_cylinder_001 = bpy.data.objects.new('Cylinder.001', me_cylinder_001)
ob_cylinder_002 = bpy.data.objects.new('Cylinder.002', me_cylinder_004)
ob_cylinder_003 = bpy.data.objects.new('Cylinder.003', me_cylinder_008)
ob_cylinder_004 = bpy.data.objects.new('Cylinder.004', me_cylinder_009)

# ---- transforms, parenting, visibility, modifiers, constraints
ob_light.location = (4.076, 1.005, 5.904)
ob_light.rotation_euler = (0.6503, 0.05522, 1.866)
ob_light.lock_rotations_4d = False
ob_light.empty_display_type = 'ARROWS'
ob_light.color = (0.0, 0.0, 0.0, 0.0)
ob_light.lineart.crease_threshold = 0.0
ob_camera.location = (7.359, -6.926, 4.958)
ob_camera.rotation_euler = (1.109, 0.0, 0.8149)
ob_camera.lock_rotations_4d = False
ob_camera.empty_display_type = 'ARROWS'
ob_camera.color = (0.0, 0.0, 0.0, 0.0)
ob_camera.display_type = 'WIRE'
ob_camera.lineart.crease_threshold = 0.0
ob_cylinder.location = (0.0, 0.0, 2.861)
ob_cylinder.rotation_euler = (3.142, -0.0, 0.0)
ob_cylinder.scale = (18.5, 18.5, 1.45)
ob_cube_001.location = (0.0, 0.0, 0.0)
ob_cube_001.scale = (20.0, 20.0, 1.45)
ob_cylinder_001.location = (-15.76, -15.76, -4.378)
ob_cylinder_001.scale = (4.0, 4.0, 2.95)
ob_cylinder_002.location = (-15.76, 15.76, -4.378)
ob_cylinder_002.scale = (4.0, 4.0, 2.95)
ob_cylinder_003.location = (15.76, 15.76, -4.378)
ob_cylinder_003.scale = (4.0, 4.0, 2.95)
ob_cylinder_004.location = (15.76, -15.76, -4.378)
ob_cylinder_004.scale = (4.0, 4.0, 2.95)

# ---- collection membership
col_collection.objects.link(ob_light)
col_collection.objects.link(ob_camera)
col_collection.objects.link(ob_cylinder)
col_collection.objects.link(ob_cube_001)
col_collection.objects.link(ob_cylinder_001)
col_collection.objects.link(ob_cylinder_002)
col_collection.objects.link(ob_cylinder_003)
col_collection.objects.link(ob_cylinder_004)

# ---- scene / render settings (as saved in the file)
scene.camera = ob_camera
scene.frame_start = 1; scene.frame_end = 250; scene.frame_set(1)
scene.render.engine = 'BLENDER_EEVEE_NEXT'
scene.cycles.sampling_pattern = 'TABULATED_SOBOL'
scene.cycles.use_light_tree = False
scene.view_settings.view_transform = 'Filmic'
bpy.context.view_layer.update()
